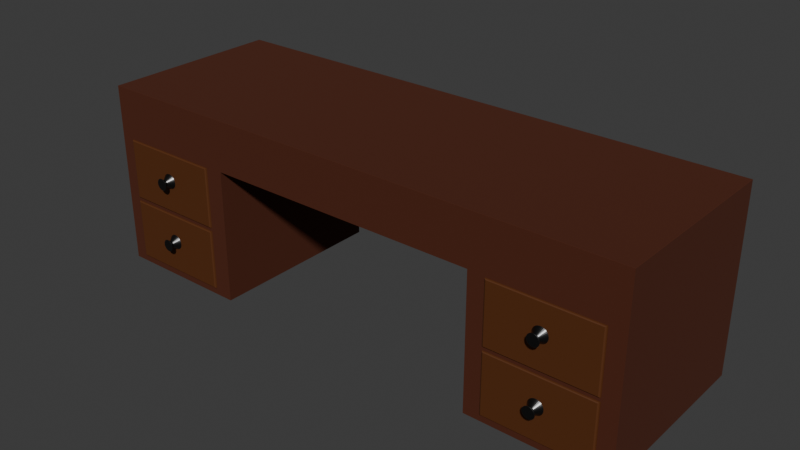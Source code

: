 # Source: Office_Desk.blend  (saved by Blender 4.4.32; exported with 4.5.12 LTS)
import bpy
from mathutils import Matrix  # noqa: F401  (used for matrix-valued properties, if any)

bpy.ops.wm.read_factory_settings(use_empty=True)
scene = bpy.context.scene
scene.name = 'Scene'

# ---- collections
col_collection = bpy.data.collections.new('Collection'); scene.collection.children.link(col_collection)

# ---- materials (node trees are filled in below, after node groups)
mat_desk = bpy.data.materials.new('Desk')
mat_drawer = bpy.data.materials.new('Drawer')
mat_knob = bpy.data.materials.new('Knob')

# ---- material node trees
mat_desk.use_nodes = True; mat_desk.node_tree.nodes.clear()
_N = mat_desk.node_tree.nodes; _L = mat_desk.node_tree.links
n0 = _N.new('ShaderNodeBsdfPrincipled'); n0.name = 'Principled BSDF'; n0.location = (10, 300)
n0.inputs[0].default_value = (0.07513, 0.01241, 0.0004104, 1.0)
n0.inputs[1].default_value = 0.02362
n0.inputs[2].default_value = 0.8543
n1 = _N.new('ShaderNodeOutputMaterial'); n1.name = 'Material Output'; n1.location = (300, 300)
_L.new(n0.outputs[0], n1.inputs[0])
n1.is_active_output = True
mat_drawer.use_nodes = True; mat_drawer.node_tree.nodes.clear()
_N = mat_drawer.node_tree.nodes; _L = mat_drawer.node_tree.links
n0 = _N.new('ShaderNodeBsdfPrincipled'); n0.name = 'Principled BSDF'; n0.location = (10, 300)
n0.inputs[0].default_value = (0.09203, 0.02268, 0.0, 1.0)
n0.inputs[2].default_value = 0.7126
n1 = _N.new('ShaderNodeOutputMaterial'); n1.name = 'Material Output'; n1.location = (300, 300)
_L.new(n0.outputs[0], n1.inputs[0])
n1.is_active_output = True
mat_knob.use_nodes = True; mat_knob.node_tree.nodes.clear()
_N = mat_knob.node_tree.nodes; _L = mat_knob.node_tree.links
n0 = _N.new('ShaderNodeBsdfPrincipled'); n0.name = 'Principled BSDF'; n0.location = (10, 300)
n0.inputs[0].default_value = (0.08849, 0.08849, 0.08849, 1.0)
n0.inputs[1].default_value = 1.0
n0.inputs[2].default_value = 0.311
n1 = _N.new('ShaderNodeOutputMaterial'); n1.name = 'Material Output'; n1.location = (300, 300)
_L.new(n0.outputs[0], n1.inputs[0])
n1.is_active_output = True

# ---- world
world_world = bpy.data.worlds.new('World'); scene.world = world_world
world_world.use_nodes = True; world_world.node_tree.nodes.clear()
_N = world_world.node_tree.nodes; _L = world_world.node_tree.links
n0 = _N.new('ShaderNodeOutputWorld'); n0.name = 'World Output'; n0.location = (300, 300)
n1 = _N.new('ShaderNodeBackground'); n1.name = 'Background'; n1.location = (10, 300)
n1.inputs[0].default_value = (0.05088, 0.05088, 0.05088, 1.0)
_L.new(n1.outputs[0], n0.inputs[0])
n0.is_active_output = True
world_world.color = (0.05088, 0.05088, 0.05088)
world_world.sun_shadow_jitter_overblur = 0.0

# ---- meshes
me_cube_001 = bpy.data.meshes.new('Cube.001')
me_cube_001.from_pydata([(-1.0, -1.0, -1.0), (-1.0, 1.0, -1.0), (0.5601, 0.5397, -0.2209), (0.5601, 0.5397, -0.9252), (0.5601, 0.5397, 0.4417), (0.5601, 0.5397, -0.2626), (-0.9489, 0.5397, -0.9252), (-0.9489, 0.5397, -0.2209), (0.9425, 0.5397, -0.2209), (0.9425, 0.5397, 0.4417), (-0.9489, 0.5397, -0.2626), (0.9425, 0.5397, -0.9252), (-0.9489, 0.5397, 0.4417), (0.9425, 0.5397, -0.2626), (-0.5664, 0.5397, -0.9252), (1.0, -1.0, -1.0), (-0.5664, 0.5397, -0.2626), (1.0, 1.0, -1.0), (-0.5664, 0.5397, -0.2209), (-0.5664, 0.5397, 0.4417), (-1.0, 0.0, -1.0), (0.0, 1.0, 0.4552), (1.0, 0.0, -1.0), (0.0, -1.0, 0.4552), (0.0, 0.0, 0.4552), (-1.0, -0.5, -1.0), (-0.5, 1.0, 0.4552), (1.0, 0.5, -1.0), (0.5, -1.0, 0.4552), (-1.0, 0.5, -1.0), (0.5, 1.0, 0.4552), (1.0, -0.5, -1.0), (-0.5, -1.0, 0.4552), (0.0, -0.5, 0.4552), (0.0, 0.5, 0.4552), (-0.5, 0.0, 0.4552), (0.5, 0.0, 0.4552), (0.5, 0.5, 0.4552), (-0.5, 0.5, 0.4552), (-0.5, -0.5, 0.4552), (0.5, -0.5, 0.4552), (-0.5, 1.0, -1.0), (0.5, -1.0, -1.0), (0.5, 1.0, -1.0), (-0.5, -1.0, -1.0), (-0.5, 0.0, -1.0), (0.5, 0.0, -1.0), (0.5, 0.5, -1.0), (-0.5, 0.5, -1.0), (-0.5, -0.5, -1.0), (0.5, -0.5, -1.0), (-0.5, 1.0, -1.0), (-0.5, -1.0, -1.0), (-0.5, 0.0, -1.0), (-0.5, 0.5, -1.0), (-0.5, -0.5, -1.0), (0.5, -1.0, -1.0), (0.5, 1.0, -1.0), (0.5, 0.0, -1.0), (0.5, 0.5, -1.0), (0.5, -0.5, -1.0), (-0.5664, -1.0, -0.2209), (-0.9489, -1.0, -0.2209), (-0.9489, -1.0, 0.4417), (-0.5664, -1.0, 0.4417), (-0.5664, -1.0, -0.2626), (-0.9489, -1.0, -0.9252), (-0.9489, -1.0, -0.2626), (-0.5664, -1.0, -0.9252), (0.5601, -1.0, -0.9252), (0.9425, -1.0, -0.9252), (0.9425, -1.0, -0.2626), (0.5601, -1.0, -0.2626), (0.9425, -1.0, -0.2209), (0.9425, -1.0, 0.4417), (0.5601, -1.0, -0.2209), (0.5601, -1.0, 0.4417), (-0.9985, -0.9985, 1.0), (-1.0, -1.0, 0.9985), (-0.9993, -0.9993, 0.9998), (-0.9998, -0.9998, 0.9993), (-0.9985, 0.9985, 1.0), (-1.0, 1.0, 0.9985), (-0.9993, 0.9993, 0.9998), (-0.9998, 0.9998, 0.9993), (0.9985, -0.9985, 1.0), (1.0, -1.0, 0.9985), (0.9993, -0.9993, 0.9998), (0.9998, -0.9998, 0.9993), (0.9985, 0.9985, 1.0), (1.0, 1.0, 0.9985), (0.9993, 0.9993, 0.9998), (0.9998, 0.9998, 0.9993)], [], [(89, 81, 77, 85), (63, 64, 32, 23, 28, 42, 69, 72, 75, 76, 74, 73, 71, 70, 15, 86, 78), (39, 33, 23, 32), (38, 34, 24, 35), (34, 37, 36, 24), (21, 30, 37, 34), (26, 21, 34, 38), (35, 24, 33, 39), (33, 40, 28, 23), (24, 36, 40, 33), (52, 55, 25, 0), (55, 53, 20, 25), (53, 54, 29, 20), (54, 51, 1, 29), (57, 59, 27, 17), (59, 58, 22, 27), (58, 60, 31, 22), (60, 56, 15, 31), (44, 49, 39, 32), (49, 45, 35, 39), (45, 48, 38, 35), (48, 41, 26, 38), (52, 49, 44), (52, 45, 49), (55, 45, 52), (55, 41, 48), (55, 48, 45), (43, 47, 37, 30), (47, 46, 36, 37), (46, 50, 40, 36), (50, 42, 28, 40), (27, 17, 90, 86, 15, 31, 22), (25, 0, 78, 82, 1, 29, 20), (65, 61, 62, 67), (69, 42, 15, 70), (72, 71, 73, 75), (26, 41, 1, 82, 90, 17, 43, 30, 21), (7, 12, 63, 62), (7, 18, 19, 12), (19, 18, 61, 64), (61, 18, 7, 62), (63, 12, 19, 64), (6, 10, 67, 66), (6, 14, 16, 10), (16, 14, 68, 65), (68, 14, 6, 66), (67, 10, 16, 65), (3, 5, 72, 69), (3, 11, 13, 5), (13, 11, 70, 71), (70, 11, 3, 69), (72, 5, 13, 71), (2, 4, 76, 75), (2, 8, 9, 4), (9, 8, 73, 74), (73, 8, 2, 75), (76, 4, 9, 74), (77, 81, 83, 79), (79, 83, 84, 80), (80, 84, 82, 78), (86, 90, 92, 88), (88, 92, 91, 87), (87, 91, 89, 85), (81, 89, 91, 83), (83, 91, 92, 84), (84, 92, 90, 82), (78, 86, 88, 80), (80, 88, 87, 79), (79, 87, 85, 77), (62, 63, 78, 0, 44, 32, 64, 61, 65, 68, 66, 67)])
_uv = me_cube_001.uv_layers.new(name='UVMap')
_uv.uv.foreach_set('vector', [0.6252, 0.5002, 0.8748, 0.5002, 0.8748, 0.7498, 0.6252, 0.7498, 0.6458, 0.7423, 0.337, 0.7279, 0.1875, 0.75, 0.25, 0.75, 0.3125, 0.75, 0.0, 0.0, 0.06238, 0.1163, 0.2041, 0.418, 0.2122, 0.4323, 0.3829, 0.7205, 0.5423, 0.7394, 0.4462, 0.7133, 0.4395, 0.7068, 0.346, 0.6734, 0.375, 0.75, 0.6248, 0.75, 0.8744, 0.75, 0.1875, 0.6875, 0.25, 0.6875, 0.25, 0.75, 0.1875, 0.75, 0.1875, 0.5625, 0.25, 0.5625, 0.25, 0.625, 0.1875, 0.625, 0.25, 0.5625, 0.3125, 0.5625, 0.3125, 0.625, 0.25, 0.625, 0.25, 0.5, 0.3125, 0.5, 0.3125, 0.5625, 0.25, 0.5625, 0.1875, 0.5, 0.25, 0.5, 0.25, 0.5625, 0.1875, 0.5625, 0.1875, 0.625, 0.25, 0.625, 0.25, 0.6875, 0.1875, 0.6875, 0.25, 0.6875, 0.3125, 0.6875, 0.3125, 0.75, 0.25, 0.75, 0.25, 0.625, 0.3125, 0.625, 0.3125, 0.6875, 0.25, 0.6875, 0.0, 0.0, 0.0, 0.0, 0.125, 0.6875, 0.125, 0.75, 0.0, 0.0, 0.0, 0.0, 0.125, 0.625, 0.125, 0.6875, 0.0, 0.0, 0.0, 0.0, 0.125, 0.5625, 0.125, 0.625, 0.0, 0.0, 0.0, 0.0, 0.125, 0.5, 0.125, 0.5625, 0.0, 0.0, 0.0, 0.0, 0.375, 0.5625, 0.375, 0.5, 0.0, 0.0, 0.0, 0.0, 0.375, 0.625, 0.375, 0.5625, 0.0, 0.0, 0.0, 0.0, 0.375, 0.6875, 0.375, 0.625, 0.0, 0.0, 0.0, 0.0, 0.375, 0.75, 0.375, 0.6875, 0.0, 0.0, 0.0, 0.0, 0.1875, 0.6875, 0.1875, 0.75, 0.0, 0.0, 0.0, 0.0, 0.1875, 0.625, 0.1875, 0.6875, 0.0, 0.0, 0.0, 0.0, 0.1875, 0.5625, 0.1875, 0.625, 0.0, 0.0, 0.0, 0.0, 0.1875, 0.5, 0.1875, 0.5625, 0.0, 0.0, 0.0, 0.0, 0.0, 0.0, 0.0, 0.0, 0.0, 0.0, 0.0, 0.0, 0.0, 0.0, 0.0, 0.0, 0.0, 0.0, 0.0, 0.0, 0.0, 0.0, 0.0, 0.0, 0.0, 0.0, 0.0, 0.0, 0.0, 0.0, 0.0, 0.0, 0.0, 0.0, 0.3125, 0.5625, 0.3125, 0.5, 0.0, 0.0, 0.0, 0.0, 0.3125, 0.625, 0.3125, 0.5625, 0.0, 0.0, 0.0, 0.0, 0.3125, 0.6875, 0.3125, 0.625, 0.0, 0.0, 0.0, 0.0, 0.3125, 0.75, 0.3125, 0.6875, 0.375, 0.5625, 0.375, 0.5, 0.6248, 0.5, 0.6248, 0.75, 0.375, 0.75, 0.375, 0.6875, 0.375, 0.625, 0.375, 0.0625, 0.375, 0.0, 0.6248, 0.0, 0.6248, 0.25, 0.375, 0.25, 0.375, 0.1875, 0.375, 0.125, 0.14, 0.4338, 0.1595, 0.4479, 0.3965, 0.718, 0.3754, 0.7096, 0.06238, 0.1163, 0.0, 0.0, 0.375, 0.75, 0.346, 0.6734, 0.2041, 0.418, 0.4395, 0.7068, 0.4462, 0.7133, 0.2122, 0.4323, 0.1875, 0.5, 0.0, 0.0, 0.125, 0.5, 0.8744, 0.5, 0.6248, 0.5, 0.375, 0.5, 2.503e-06, 3.338e-06, 0.3125, 0.5, 0.25, 0.5, 0.375, 0.25, 0.625, 0.25, 0.625, 0.003074, 0.375, 0.003074, 0.375, 0.25, 0.375, 0.5, 0.625, 0.5, 0.625, 0.25, 0.625, 0.5, 0.375, 0.5, 0.375, 0.7469, 0.625, 0.7469, 0.375, 0.7469, 0.375, 0.5, 0.125, 0.5, 0.125, 0.7469, 0.875, 0.7469, 0.875, 0.5, 0.625, 0.5, 0.625, 0.7469, 0.375, 0.25, 0.625, 0.25, 0.625, 0.003074, 0.375, 0.003074, 0.375, 0.25, 0.375, 0.5, 0.625, 0.5, 0.625, 0.25, 0.625, 0.5, 0.375, 0.5, 0.375, 0.7469, 0.625, 0.7469, 0.375, 0.7469, 0.375, 0.5, 0.125, 0.5, 0.125, 0.7469, 0.875, 0.7469, 0.875, 0.5, 0.625, 0.5, 0.625, 0.7469, 0.375, 0.25, 0.625, 0.25, 0.625, 0.003074, 0.375, 0.003074, 0.375, 0.25, 0.375, 0.5, 0.625, 0.5, 0.625, 0.25, 0.625, 0.5, 0.375, 0.5, 0.375, 0.7469, 0.625, 0.7469, 0.375, 0.7469, 0.375, 0.5, 0.125, 0.5, 0.125, 0.7469, 0.875, 0.7469, 0.875, 0.5, 0.625, 0.5, 0.625, 0.7469, 0.375, 0.25, 0.625, 0.25, 0.625, 0.003074, 0.375, 0.003074, 0.375, 0.25, 0.375, 0.5, 0.625, 0.5, 0.625, 0.25, 0.625, 0.5, 0.375, 0.5, 0.375, 0.7469, 0.625, 0.7469, 0.375, 0.7469, 0.375, 0.5, 0.125, 0.5, 0.125, 0.7469, 0.875, 0.7469, 0.875, 0.5, 0.625, 0.5, 0.625, 0.7469, 0.8748, 0.7498, 0.8748, 0.5002, 0.875, 0.5001, 0.875, 0.7499, 0.625, 9.356e-05, 0.625, 0.2499, 0.6249, 0.25, 0.6249, 2.506e-05, 0.6249, 2.506e-05, 0.6249, 0.25, 0.6248, 0.25, 0.6248, 0.0, 0.6248, 0.75, 0.6248, 0.5, 0.6249, 0.5, 0.6249, 0.75, 0.6249, 0.75, 0.6249, 0.5, 0.6251, 0.5001, 0.6251, 0.7499, 0.6251, 0.7499, 0.6251, 0.5001, 0.6252, 0.5002, 0.6252, 0.7498, 0.8748, 0.5002, 0.6252, 0.5002, 0.6251, 0.5001, 0.8749, 0.5001, 0.8749, 0.5001, 0.6251, 0.5001, 0.6249, 0.5, 0.8747, 0.5, 0.8747, 0.5, 0.6249, 0.5, 0.6248, 0.5, 0.8744, 0.5, 0.8744, 0.75, 0.6248, 0.75, 0.6249, 0.75, 0.8747, 0.75, 0.8747, 0.75, 0.6249, 0.75, 0.6251, 0.7499, 0.8749, 0.7499, 0.8749, 0.7499, 0.6251, 0.7499, 0.6252, 0.7498, 0.8748, 0.7498, 0.3965, 0.718, 0.6458, 0.7423, 0.8744, 0.75, 0.125, 0.75, 8.33e-06, 4.998e-05, 0.1875, 0.75, 0.337, 0.7279, 0.1595, 0.4479, 0.14, 0.4338, 0.03104, 0.1284, 0.1363, 0.6816, 0.3754, 0.7096])
me_cube_001.materials.append(mat_desk)
me_cube_001.update()
me_cube_003 = bpy.data.meshes.new('Cube.003')
me_cube_003.from_pydata([(-0.03248, -1.135, -0.1233), (-0.8991, -0.8991, 1.0), (-1.0, 1.0, -1.0), (-0.8991, 0.8991, 1.0), (-0.01352, -0.9926, 0.3248), (0.8991, -0.8991, 1.0), (1.0, 1.0, -1.0), (0.8991, 0.8991, 1.0), (-0.01352, -1.027, 0.06045), (-1.0, 1.0, 1.0), (1.0, 1.0, 1.0), (-0.01352, -1.135, -0.1266), (-0.8991, -0.8991, -0.5212), (-0.8991, 0.8991, -0.5212), (0.8991, 0.8991, -0.5212), (0.8991, -0.8991, -0.5212), (-0.9683, -1.0, -0.9683), (-1.0, -0.9683, -1.0), (-0.9907, -0.9907, -0.9907), (0.9683, -1.0, -0.9683), (1.0, -0.9683, -1.0), (0.9907, -0.9907, -0.9907), (-0.9683, -1.0, 0.9683), (-1.0, -0.9683, 1.0), (-0.9907, -0.9907, 0.9907), (0.9683, -1.0, 0.9683), (1.0, -0.9683, 1.0), (0.9907, -0.9907, 0.9907), (0.01627, -0.9926, 0.3197), (-0.05126, -1.135, -0.1135), (0.0449, -0.9926, 0.3047), (-0.0692, -1.135, -0.09688), (0.0713, -0.9926, 0.2802), (-0.08535, -1.135, -0.07393), (0.09443, -0.9926, 0.2474), (-0.09884, -1.135, -0.04547), (0.1134, -0.9926, 0.2073), (-0.109, -1.135, -0.01266), (0.1275, -0.9926, 0.1616), (-0.1152, -1.135, 0.02313), (0.1362, -0.9926, 0.112), (-0.1174, -1.135, 0.06045), (0.1391, -0.9926, 0.06045), (-0.1152, -1.135, 0.09777), (0.1362, -0.9926, 0.00888), (-0.109, -1.135, 0.1336), (0.1275, -0.9926, -0.04071), (-0.09884, -1.135, 0.1664), (0.1134, -0.9926, -0.08641), (-0.08535, -1.135, 0.1948), (0.09443, -0.9926, -0.1265), (-0.0692, -1.135, 0.2178), (0.0713, -0.9926, -0.1593), (-0.05126, -1.135, 0.2344), (0.0449, -0.9926, -0.1838), (-0.03248, -1.135, 0.2443), (0.01627, -0.9926, -0.1988), (-0.01352, -1.135, 0.2475), (-0.01352, -0.9926, -0.2039), (0.005443, -1.135, 0.2443), (-0.0433, -0.9926, -0.1988), (0.02422, -1.135, 0.2344), (-0.07194, -0.9926, -0.1838), (0.04216, -1.135, 0.2178), (-0.09834, -0.9926, -0.1593), (0.05831, -1.135, 0.1948), (-0.1215, -0.9926, -0.1265), (0.0718, -1.135, 0.1664), (-0.1405, -0.9926, -0.08641), (0.08193, -1.135, 0.1336), (-0.1546, -0.9926, -0.04071), (0.0882, -1.135, 0.09777), (-0.1633, -0.9926, 0.00888), (0.09032, -1.135, 0.06045), (-0.1662, -0.9926, 0.06045), (0.0882, -1.135, 0.02313), (-0.1633, -0.9926, 0.112), (0.08193, -1.135, -0.01266), (-0.1546, -0.9926, 0.1616), (0.0718, -1.135, -0.04547), (-0.1405, -0.9926, 0.2073), (0.05831, -1.135, -0.07393), (-0.1215, -0.9926, 0.2474), (0.04216, -1.135, -0.09688), (-0.09834, -0.9926, 0.2802), (0.02422, -1.135, -0.1135), (-0.07194, -0.9926, 0.3047), (0.005443, -1.135, -0.1233), (-0.0433, -0.9926, 0.3197), (-0.01352, -1.132, 0.06045), (0.03007, -1.131, 0.2427), (0.008702, -1.131, 0.2539), (-0.03574, -1.131, -0.133), (-0.01352, -1.131, -0.1368), (-0.01352, -1.131, 0.2577), (-0.05711, -1.131, -0.1218), (0.04976, -1.131, 0.2244), (-0.0768, -1.131, -0.1035), (0.06702, -1.131, 0.1999), (-0.09406, -1.131, -0.07901), (0.08119, -1.131, 0.17), (-0.1082, -1.131, -0.04912), (0.09171, -1.131, 0.1359), (-0.1188, -1.131, -0.01502), (0.09819, -1.131, 0.09893), (-0.1252, -1.131, 0.02198), (0.1004, -1.131, 0.06045), (-0.1274, -1.131, 0.06045), (0.09819, -1.131, 0.02198), (-0.1252, -1.131, 0.09893), (0.09171, -1.131, -0.01502), (-0.1188, -1.131, 0.1359), (0.08119, -1.131, -0.04912), (-0.1082, -1.131, 0.17), (0.06702, -1.131, -0.07901), (-0.09406, -1.131, 0.1999), (0.04976, -1.131, -0.1035), (-0.0768, -1.131, 0.2244), (0.03007, -1.131, -0.1218), (-0.05711, -1.131, 0.2427), (0.008702, -1.131, -0.133), (-0.03574, -1.131, 0.2539)], [], [(19, 25, 22, 16), (2, 9, 10, 6), (1, 3, 9, 23), (6, 10, 26, 20), (17, 23, 9, 2), (1, 5, 15, 12), (5, 1, 23, 26), (3, 7, 10, 9), (11, 87, 85, 83, 81, 79, 77, 75, 73, 71, 69, 67, 65, 63, 61, 59, 57, 55, 53, 51, 49, 47, 45, 43, 41, 39, 37, 35, 33, 31, 29, 0), (7, 5, 26, 10), (14, 13, 12, 15), (7, 3, 13, 14), (5, 7, 14, 15), (3, 1, 12, 13), (16, 22, 24, 18), (18, 24, 23, 17), (25, 19, 21, 27), (27, 21, 20, 26), (17, 20, 21, 18), (18, 21, 19, 16), (26, 23, 24, 27), (27, 24, 22, 25), (2, 6, 20, 17), (4, 89, 28), (95, 8, 92), (28, 89, 30), (99, 8, 97), (30, 89, 32), (101, 8, 99), (32, 89, 34), (103, 8, 101), (34, 89, 36), (105, 8, 103), (36, 89, 38), (107, 8, 105), (38, 89, 40), (109, 8, 107), (40, 89, 42), (111, 8, 109), (42, 89, 44), (113, 8, 111), (44, 89, 46), (115, 8, 113), (46, 89, 48), (117, 8, 115), (48, 89, 50), (119, 8, 117), (50, 89, 52), (121, 8, 119), (52, 89, 54), (94, 8, 121), (54, 89, 56), (91, 8, 94), (56, 89, 58), (90, 8, 91), (58, 89, 60), (96, 8, 90), (60, 89, 62), (98, 8, 96), (62, 89, 64), (100, 8, 98), (64, 89, 66), (102, 8, 100), (66, 89, 68), (104, 8, 102), (68, 89, 70), (106, 8, 104), (70, 89, 72), (108, 8, 106), (72, 89, 74), (110, 8, 108), (74, 89, 76), (112, 8, 110), (76, 89, 78), (114, 8, 112), (78, 89, 80), (116, 8, 114), (80, 89, 82), (118, 8, 116), (82, 89, 84), (120, 8, 118), (92, 8, 93), (84, 89, 86), (93, 8, 120), (4, 28, 30, 32, 34, 36, 38, 40, 42, 44, 46, 48, 50, 52, 54, 56, 58, 60, 62, 64, 66, 68, 70, 72, 74, 76, 78, 80, 82, 84, 86, 88), (86, 89, 88), (97, 8, 95), (88, 89, 4), (59, 61, 90, 91), (11, 0, 92, 93), (57, 59, 91, 94), (0, 29, 95, 92), (61, 63, 96, 90), (29, 31, 97, 95), (63, 65, 98, 96), (31, 33, 99, 97), (65, 67, 100, 98), (33, 35, 101, 99), (67, 69, 102, 100), (35, 37, 103, 101), (69, 71, 104, 102), (37, 39, 105, 103), (71, 73, 106, 104), (39, 41, 107, 105), (73, 75, 108, 106), (41, 43, 109, 107), (75, 77, 110, 108), (43, 45, 111, 109), (77, 79, 112, 110), (45, 47, 113, 111), (79, 81, 114, 112), (47, 49, 115, 113), (81, 83, 116, 114), (49, 51, 117, 115), (83, 85, 118, 116), (51, 53, 119, 117), (87, 11, 93, 120), (53, 55, 121, 119), (85, 87, 120, 118), (55, 57, 94, 121)])
me_cube_003.polygons.foreach_set('material_index', [0, 0, 0, 0, 0, 0, 0, 0, 1, 0, 0, 0, 0, 0, 0, 0, 0, 0, 0, 0, 0, 0, 0, 1, 1, 1, 1, 1, 1, 1, 1, 1, 1, 1, 1, 1, 1, 1, 1, 1, 1, 1, 1, 1, 1, 1, 1, 1, 1, 1, 1, 1, 1, 1, 1, 1, 1, 1, 1, 1, 1, 1, 1, 1, 1, 1, 1, 1, 1, 1, 1, 1, 1, 1, 1, 1, 1, 1, 1, 1, 1, 1, 1, 1, 1, 1, 1, 1, 1, 1, 1, 1, 1, 1, 1, 1, 1, 1, 1, 1, 1, 1, 1, 1, 1, 1, 1, 1, 1, 1, 1, 1, 1, 1, 1, 1, 1, 1, 1, 1])
_uv = me_cube_003.uv_layers.new(name='UVMap')
_uv.uv.foreach_set('vector', [0.379, 0.754, 0.621, 0.754, 0.621, 0.996, 0.379, 0.996, 0.375, 0.25, 0.625, 0.25, 0.625, 0.5, 0.375, 0.5, 0.8624, 0.7374, 0.8624, 0.5126, 0.875, 0.5, 0.875, 0.746, 0.375, 0.5, 0.625, 0.5, 0.625, 0.746, 0.375, 0.746, 0.375, 0.003963, 0.625, 0.003963, 0.625, 0.25, 0.375, 0.25, 0.8624, 0.7374, 0.6376, 0.7374, 0.6376, 0.7374, 0.8624, 0.7374, 0.6376, 0.7374, 0.8624, 0.7374, 0.875, 0.746, 0.625, 0.746, 0.8624, 0.5126, 0.6376, 0.5126, 0.625, 0.5, 0.875, 0.5, 0.75, 0.4776, 0.79, 0.4737, 0.8295, 0.4617, 0.8673, 0.4415, 0.9014, 0.4135, 0.9298, 0.3789, 0.9511, 0.339, 0.9643, 0.2954, 0.9688, 0.25, 0.9643, 0.2046, 0.9511, 0.161, 0.9298, 0.1211, 0.9014, 0.08647, 0.8673, 0.05854, 0.8295, 0.03834, 0.79, 0.02633, 0.75, 0.0224, 0.71, 0.02633, 0.6705, 0.03834, 0.6327, 0.05854, 0.5986, 0.08647, 0.5702, 0.1211, 0.5489, 0.161, 0.5357, 0.2046, 0.5312, 0.25, 0.5357, 0.2954, 0.5489, 0.339, 0.5702, 0.3789, 0.5986, 0.4135, 0.6327, 0.4415, 0.6705, 0.4617, 0.71, 0.4737, 0.6376, 0.5126, 0.6376, 0.7374, 0.625, 0.746, 0.625, 0.5, 0.6376, 0.5126, 0.8624, 0.5126, 0.8624, 0.7374, 0.6376, 0.7374, 0.6376, 0.5126, 0.8624, 0.5126, 0.8624, 0.5126, 0.6376, 0.5126, 0.6376, 0.7374, 0.6376, 0.5126, 0.6376, 0.5126, 0.6376, 0.7374, 0.8624, 0.5126, 0.8624, 0.7374, 0.8624, 0.7374, 0.8624, 0.5126, 0.379, 0.996, 0.621, 0.996, 0.6238, 1.0, 0.3762, 1.0, 0.3762, 0.0, 0.6238, 0.0, 0.625, 0.003963, 0.375, 0.003963, 0.621, 0.754, 0.379, 0.754, 0.3762, 0.75, 0.6238, 0.75, 0.6238, 0.75, 0.3762, 0.75, 0.375, 0.746, 0.625, 0.746, 0.125, 0.746, 0.375, 0.746, 0.3738, 0.75, 0.1262, 0.75, 0.375, 0.9988, 0.375, 0.7512, 0.379, 0.754, 0.379, 0.996, 0.625, 0.746, 0.875, 0.746, 0.8738, 0.75, 0.6262, 0.75, 0.625, 0.7512, 0.625, 0.9988, 0.621, 0.996, 0.621, 0.754, 0.125, 0.5, 0.375, 0.5, 0.375, 0.746, 0.125, 0.746, 0.25, 0.49, 0.25, 0.25, 0.2968, 0.4854, 0.1582, 0.4717, 0.25, 0.25, 0.2032, 0.4854, 0.2968, 0.4854, 0.25, 0.25, 0.3418, 0.4717, 0.08029, 0.4197, 0.25, 0.25, 0.1167, 0.4496, 0.3418, 0.4717, 0.25, 0.25, 0.3833, 0.4496, 0.05045, 0.3833, 0.25, 0.25, 0.08029, 0.4197, 0.3833, 0.4496, 0.25, 0.25, 0.4197, 0.4197, 0.02827, 0.3418, 0.25, 0.25, 0.05045, 0.3833, 0.4197, 0.4197, 0.25, 0.25, 0.4496, 0.3833, 0.01461, 0.2968, 0.25, 0.25, 0.02827, 0.3418, 0.4496, 0.3833, 0.25, 0.25, 0.4717, 0.3418, 0.01, 0.25, 0.25, 0.25, 0.01461, 0.2968, 0.4717, 0.3418, 0.25, 0.25, 0.4854, 0.2968, 0.01461, 0.2032, 0.25, 0.25, 0.01, 0.25, 0.4854, 0.2968, 0.25, 0.25, 0.49, 0.25, 0.02827, 0.1582, 0.25, 0.25, 0.01461, 0.2032, 0.49, 0.25, 0.25, 0.25, 0.4854, 0.2032, 0.05045, 0.1167, 0.25, 0.25, 0.02827, 0.1582, 0.4854, 0.2032, 0.25, 0.25, 0.4717, 0.1582, 0.08029, 0.08029, 0.25, 0.25, 0.05045, 0.1167, 0.4717, 0.1582, 0.25, 0.25, 0.4496, 0.1167, 0.1167, 0.05045, 0.25, 0.25, 0.08029, 0.08029, 0.4496, 0.1167, 0.25, 0.25, 0.4197, 0.08029, 0.1582, 0.02827, 0.25, 0.25, 0.1167, 0.05045, 0.4197, 0.08029, 0.25, 0.25, 0.3833, 0.05045, 0.2032, 0.01461, 0.25, 0.25, 0.1582, 0.02827, 0.3833, 0.05045, 0.25, 0.25, 0.3418, 0.02827, 0.25, 0.01, 0.25, 0.25, 0.2032, 0.01461, 0.3418, 0.02827, 0.25, 0.25, 0.2968, 0.01461, 0.2968, 0.01461, 0.25, 0.25, 0.25, 0.01, 0.2968, 0.01461, 0.25, 0.25, 0.25, 0.01, 0.3418, 0.02827, 0.25, 0.25, 0.2968, 0.01461, 0.25, 0.01, 0.25, 0.25, 0.2032, 0.01461, 0.3833, 0.05045, 0.25, 0.25, 0.3418, 0.02827, 0.2032, 0.01461, 0.25, 0.25, 0.1582, 0.02827, 0.4197, 0.08029, 0.25, 0.25, 0.3833, 0.05045, 0.1582, 0.02827, 0.25, 0.25, 0.1167, 0.05045, 0.4496, 0.1167, 0.25, 0.25, 0.4197, 0.08029, 0.1167, 0.05045, 0.25, 0.25, 0.08029, 0.08029, 0.4717, 0.1582, 0.25, 0.25, 0.4496, 0.1167, 0.08029, 0.08029, 0.25, 0.25, 0.05045, 0.1167, 0.4854, 0.2032, 0.25, 0.25, 0.4717, 0.1582, 0.05045, 0.1167, 0.25, 0.25, 0.02827, 0.1582, 0.49, 0.25, 0.25, 0.25, 0.4854, 0.2032, 0.02827, 0.1582, 0.25, 0.25, 0.01461, 0.2032, 0.4854, 0.2968, 0.25, 0.25, 0.49, 0.25, 0.01461, 0.2032, 0.25, 0.25, 0.01, 0.25, 0.4717, 0.3418, 0.25, 0.25, 0.4854, 0.2968, 0.01, 0.25, 0.25, 0.25, 0.01461, 0.2968, 0.4496, 0.3833, 0.25, 0.25, 0.4717, 0.3418, 0.01461, 0.2968, 0.25, 0.25, 0.02827, 0.3418, 0.4197, 0.4197, 0.25, 0.25, 0.4496, 0.3833, 0.02827, 0.3418, 0.25, 0.25, 0.05045, 0.3833, 0.3833, 0.4496, 0.25, 0.25, 0.4197, 0.4197, 0.05045, 0.3833, 0.25, 0.25, 0.08029, 0.4197, 0.3418, 0.4717, 0.25, 0.25, 0.3833, 0.4496, 0.08029, 0.4197, 0.25, 0.25, 0.1167, 0.4496, 0.2968, 0.4854, 0.25, 0.25, 0.3418, 0.4717, 0.2032, 0.4854, 0.25, 0.25, 0.25, 0.49, 0.1167, 0.4496, 0.25, 0.25, 0.1582, 0.4717, 0.25, 0.49, 0.25, 0.25, 0.2968, 0.4854, 0.75, 0.49, 0.7968, 0.4854, 0.8418, 0.4717, 0.8833, 0.4496, 0.9197, 0.4197, 0.9496, 0.3833, 0.9717, 0.3418, 0.9854, 0.2968, 0.99, 0.25, 0.9854, 0.2032, 0.9717, 0.1582, 0.9496, 0.1167, 0.9197, 0.08029, 0.8833, 0.05045, 0.8418, 0.02827, 0.7968, 0.01461, 0.75, 0.01, 0.7032, 0.01461, 0.6582, 0.02827, 0.6167, 0.05045, 0.5803, 0.08029, 0.5504, 0.1167, 0.5283, 0.1582, 0.5146, 0.2032, 0.51, 0.25, 0.5146, 0.2968, 0.5283, 0.3418, 0.5504, 0.3833, 0.5803, 0.4197, 0.6167, 0.4496, 0.6582, 0.4717, 0.7032, 0.4854, 0.1582, 0.4717, 0.25, 0.25, 0.2032, 0.4854, 0.1167, 0.4496, 0.25, 0.25, 0.1582, 0.4717, 0.2032, 0.4854, 0.25, 0.25, 0.25, 0.49, 0.79, 0.02633, 0.8295, 0.03834, 0.8418, 0.02827, 0.7968, 0.01461, 0.75, 0.4776, 0.71, 0.4737, 0.7032, 0.4854, 0.75, 0.49, 0.75, 0.0224, 0.79, 0.02633, 0.7968, 0.01461, 0.75, 0.01, 0.71, 0.4737, 0.6705, 0.4617, 0.6582, 0.4717, 0.7032, 0.4854, 0.8295, 0.03834, 0.8673, 0.05854, 0.8833, 0.05045, 0.8418, 0.02827, 0.6705, 0.4617, 0.6327, 0.4415, 0.6167, 0.4496, 0.6582, 0.4717, 0.8673, 0.05854, 0.9014, 0.08647, 0.9197, 0.08029, 0.8833, 0.05045, 0.6327, 0.4415, 0.5986, 0.4135, 0.5803, 0.4197, 0.6167, 0.4496, 0.9014, 0.08647, 0.9298, 0.1211, 0.9496, 0.1167, 0.9197, 0.08029, 0.5986, 0.4135, 0.5702, 0.3789, 0.5504, 0.3833, 0.5803, 0.4197, 0.9298, 0.1211, 0.9511, 0.161, 0.9717, 0.1582, 0.9496, 0.1167, 0.5702, 0.3789, 0.5489, 0.339, 0.5283, 0.3418, 0.5504, 0.3833, 0.9511, 0.161, 0.9643, 0.2046, 0.9854, 0.2032, 0.9717, 0.1582, 0.5489, 0.339, 0.5357, 0.2954, 0.5146, 0.2968, 0.5283, 0.3418, 0.9643, 0.2046, 0.9688, 0.25, 0.99, 0.25, 0.9854, 0.2032, 0.5357, 0.2954, 0.5312, 0.25, 0.51, 0.25, 0.5146, 0.2968, 0.9688, 0.25, 0.9643, 0.2954, 0.9854, 0.2968, 0.99, 0.25, 0.5312, 0.25, 0.5357, 0.2046, 0.5146, 0.2032, 0.51, 0.25, 0.9643, 0.2954, 0.9511, 0.339, 0.9717, 0.3418, 0.9854, 0.2968, 0.5357, 0.2046, 0.5489, 0.161, 0.5283, 0.1582, 0.5146, 0.2032, 0.9511, 0.339, 0.9298, 0.3789, 0.9496, 0.3833, 0.9717, 0.3418, 0.5489, 0.161, 0.5702, 0.1211, 0.5504, 0.1167, 0.5283, 0.1582, 0.9298, 0.3789, 0.9014, 0.4135, 0.9197, 0.4197, 0.9496, 0.3833, 0.5702, 0.1211, 0.5986, 0.08647, 0.5803, 0.08029, 0.5504, 0.1167, 0.9014, 0.4135, 0.8673, 0.4415, 0.8833, 0.4496, 0.9197, 0.4197, 0.5986, 0.08647, 0.6327, 0.05854, 0.6167, 0.05045, 0.5803, 0.08029, 0.8673, 0.4415, 0.8295, 0.4617, 0.8418, 0.4717, 0.8833, 0.4496, 0.6327, 0.05854, 0.6705, 0.03834, 0.6582, 0.02827, 0.6167, 0.05045, 0.79, 0.4737, 0.75, 0.4776, 0.75, 0.49, 0.7968, 0.4854, 0.6705, 0.03834, 0.71, 0.02633, 0.7032, 0.01461, 0.6582, 0.02827, 0.8295, 0.4617, 0.79, 0.4737, 0.7968, 0.4854, 0.8418, 0.4717, 0.71, 0.02633, 0.75, 0.0224, 0.75, 0.01, 0.7032, 0.01461])
me_cube_003.materials.append(mat_drawer)
me_cube_003.materials.append(mat_knob)
me_cube_003.update()
me_cube_005 = bpy.data.meshes.new('Cube.005')
me_cube_005.from_pydata([(-0.03248, -1.135, -0.1233), (-0.8991, -0.8991, 1.0), (-1.0, 1.0, -1.0), (-0.8991, 0.8991, 1.0), (-0.01352, -0.9926, 0.3248), (0.8991, -0.8991, 1.0), (1.0, 1.0, -1.0), (0.8991, 0.8991, 1.0), (-0.01352, -1.027, 0.06045), (-1.0, 1.0, 1.0), (1.0, 1.0, 1.0), (-0.01352, -1.135, -0.1266), (-0.8991, -0.8991, -0.5212), (-0.8991, 0.8991, -0.5212), (0.8991, 0.8991, -0.5212), (0.8991, -0.8991, -0.5212), (-0.9683, -1.0, -0.9683), (-1.0, -0.9683, -1.0), (-0.9907, -0.9907, -0.9907), (0.9683, -1.0, -0.9683), (1.0, -0.9683, -1.0), (0.9907, -0.9907, -0.9907), (-0.9683, -1.0, 0.9683), (-1.0, -0.9683, 1.0), (-0.9907, -0.9907, 0.9907), (0.9683, -1.0, 0.9683), (1.0, -0.9683, 1.0), (0.9907, -0.9907, 0.9907), (0.01627, -0.9926, 0.3197), (-0.05126, -1.135, -0.1135), (0.0449, -0.9926, 0.3047), (-0.0692, -1.135, -0.09688), (0.0713, -0.9926, 0.2802), (-0.08535, -1.135, -0.07393), (0.09443, -0.9926, 0.2474), (-0.09884, -1.135, -0.04547), (0.1134, -0.9926, 0.2073), (-0.109, -1.135, -0.01266), (0.1275, -0.9926, 0.1616), (-0.1152, -1.135, 0.02313), (0.1362, -0.9926, 0.112), (-0.1174, -1.135, 0.06045), (0.1391, -0.9926, 0.06045), (-0.1152, -1.135, 0.09777), (0.1362, -0.9926, 0.00888), (-0.109, -1.135, 0.1336), (0.1275, -0.9926, -0.04071), (-0.09884, -1.135, 0.1664), (0.1134, -0.9926, -0.08641), (-0.08535, -1.135, 0.1948), (0.09443, -0.9926, -0.1265), (-0.0692, -1.135, 0.2178), (0.0713, -0.9926, -0.1593), (-0.05126, -1.135, 0.2344), (0.0449, -0.9926, -0.1838), (-0.03248, -1.135, 0.2443), (0.01627, -0.9926, -0.1988), (-0.01352, -1.135, 0.2475), (-0.01352, -0.9926, -0.2039), (0.005443, -1.135, 0.2443), (-0.0433, -0.9926, -0.1988), (0.02422, -1.135, 0.2344), (-0.07194, -0.9926, -0.1838), (0.04216, -1.135, 0.2178), (-0.09834, -0.9926, -0.1593), (0.05831, -1.135, 0.1948), (-0.1215, -0.9926, -0.1265), (0.0718, -1.135, 0.1664), (-0.1405, -0.9926, -0.08641), (0.08193, -1.135, 0.1336), (-0.1546, -0.9926, -0.04071), (0.0882, -1.135, 0.09777), (-0.1633, -0.9926, 0.00888), (0.09032, -1.135, 0.06045), (-0.1662, -0.9926, 0.06045), (0.0882, -1.135, 0.02313), (-0.1633, -0.9926, 0.112), (0.08193, -1.135, -0.01266), (-0.1546, -0.9926, 0.1616), (0.0718, -1.135, -0.04547), (-0.1405, -0.9926, 0.2073), (0.05831, -1.135, -0.07393), (-0.1215, -0.9926, 0.2474), (0.04216, -1.135, -0.09688), (-0.09834, -0.9926, 0.2802), (0.02422, -1.135, -0.1135), (-0.07194, -0.9926, 0.3047), (0.005443, -1.135, -0.1233), (-0.0433, -0.9926, 0.3197), (-0.01352, -1.132, 0.06045), (0.03007, -1.131, 0.2427), (0.008702, -1.131, 0.2539), (-0.03574, -1.131, -0.133), (-0.01352, -1.131, -0.1368), (-0.01352, -1.131, 0.2577), (-0.05711, -1.131, -0.1218), (0.04976, -1.131, 0.2244), (-0.0768, -1.131, -0.1035), (0.06702, -1.131, 0.1999), (-0.09406, -1.131, -0.07901), (0.08119, -1.131, 0.17), (-0.1082, -1.131, -0.04912), (0.09171, -1.131, 0.1359), (-0.1188, -1.131, -0.01502), (0.09819, -1.131, 0.09893), (-0.1252, -1.131, 0.02198), (0.1004, -1.131, 0.06045), (-0.1274, -1.131, 0.06045), (0.09819, -1.131, 0.02198), (-0.1252, -1.131, 0.09893), (0.09171, -1.131, -0.01502), (-0.1188, -1.131, 0.1359), (0.08119, -1.131, -0.04912), (-0.1082, -1.131, 0.17), (0.06702, -1.131, -0.07901), (-0.09406, -1.131, 0.1999), (0.04976, -1.131, -0.1035), (-0.0768, -1.131, 0.2244), (0.03007, -1.131, -0.1218), (-0.05711, -1.131, 0.2427), (0.008702, -1.131, -0.133), (-0.03574, -1.131, 0.2539)], [], [(19, 25, 22, 16), (2, 9, 10, 6), (1, 3, 9, 23), (6, 10, 26, 20), (17, 23, 9, 2), (1, 5, 15, 12), (5, 1, 23, 26), (3, 7, 10, 9), (11, 87, 85, 83, 81, 79, 77, 75, 73, 71, 69, 67, 65, 63, 61, 59, 57, 55, 53, 51, 49, 47, 45, 43, 41, 39, 37, 35, 33, 31, 29, 0), (7, 5, 26, 10), (14, 13, 12, 15), (7, 3, 13, 14), (5, 7, 14, 15), (3, 1, 12, 13), (16, 22, 24, 18), (18, 24, 23, 17), (25, 19, 21, 27), (27, 21, 20, 26), (17, 20, 21, 18), (18, 21, 19, 16), (26, 23, 24, 27), (27, 24, 22, 25), (2, 6, 20, 17), (4, 89, 28), (95, 8, 92), (28, 89, 30), (99, 8, 97), (30, 89, 32), (101, 8, 99), (32, 89, 34), (103, 8, 101), (34, 89, 36), (105, 8, 103), (36, 89, 38), (107, 8, 105), (38, 89, 40), (109, 8, 107), (40, 89, 42), (111, 8, 109), (42, 89, 44), (113, 8, 111), (44, 89, 46), (115, 8, 113), (46, 89, 48), (117, 8, 115), (48, 89, 50), (119, 8, 117), (50, 89, 52), (121, 8, 119), (52, 89, 54), (94, 8, 121), (54, 89, 56), (91, 8, 94), (56, 89, 58), (90, 8, 91), (58, 89, 60), (96, 8, 90), (60, 89, 62), (98, 8, 96), (62, 89, 64), (100, 8, 98), (64, 89, 66), (102, 8, 100), (66, 89, 68), (104, 8, 102), (68, 89, 70), (106, 8, 104), (70, 89, 72), (108, 8, 106), (72, 89, 74), (110, 8, 108), (74, 89, 76), (112, 8, 110), (76, 89, 78), (114, 8, 112), (78, 89, 80), (116, 8, 114), (80, 89, 82), (118, 8, 116), (82, 89, 84), (120, 8, 118), (92, 8, 93), (84, 89, 86), (93, 8, 120), (4, 28, 30, 32, 34, 36, 38, 40, 42, 44, 46, 48, 50, 52, 54, 56, 58, 60, 62, 64, 66, 68, 70, 72, 74, 76, 78, 80, 82, 84, 86, 88), (86, 89, 88), (97, 8, 95), (88, 89, 4), (59, 61, 90, 91), (11, 0, 92, 93), (57, 59, 91, 94), (0, 29, 95, 92), (61, 63, 96, 90), (29, 31, 97, 95), (63, 65, 98, 96), (31, 33, 99, 97), (65, 67, 100, 98), (33, 35, 101, 99), (67, 69, 102, 100), (35, 37, 103, 101), (69, 71, 104, 102), (37, 39, 105, 103), (71, 73, 106, 104), (39, 41, 107, 105), (73, 75, 108, 106), (41, 43, 109, 107), (75, 77, 110, 108), (43, 45, 111, 109), (77, 79, 112, 110), (45, 47, 113, 111), (79, 81, 114, 112), (47, 49, 115, 113), (81, 83, 116, 114), (49, 51, 117, 115), (83, 85, 118, 116), (51, 53, 119, 117), (87, 11, 93, 120), (53, 55, 121, 119), (85, 87, 120, 118), (55, 57, 94, 121)])
me_cube_005.polygons.foreach_set('material_index', [0, 0, 0, 0, 0, 0, 0, 0, 1, 0, 0, 0, 0, 0, 0, 0, 0, 0, 0, 0, 0, 0, 0, 1, 1, 1, 1, 1, 1, 1, 1, 1, 1, 1, 1, 1, 1, 1, 1, 1, 1, 1, 1, 1, 1, 1, 1, 1, 1, 1, 1, 1, 1, 1, 1, 1, 1, 1, 1, 1, 1, 1, 1, 1, 1, 1, 1, 1, 1, 1, 1, 1, 1, 1, 1, 1, 1, 1, 1, 1, 1, 1, 1, 1, 1, 1, 1, 1, 1, 1, 1, 1, 1, 1, 1, 1, 1, 1, 1, 1, 1, 1, 1, 1, 1, 1, 1, 1, 1, 1, 1, 1, 1, 1, 1, 1, 1, 1, 1, 1])
_uv = me_cube_005.uv_layers.new(name='UVMap')
_uv.uv.foreach_set('vector', [0.379, 0.754, 0.621, 0.754, 0.621, 0.996, 0.379, 0.996, 0.375, 0.25, 0.625, 0.25, 0.625, 0.5, 0.375, 0.5, 0.8624, 0.7374, 0.8624, 0.5126, 0.875, 0.5, 0.875, 0.746, 0.375, 0.5, 0.625, 0.5, 0.625, 0.746, 0.375, 0.746, 0.375, 0.003963, 0.625, 0.003963, 0.625, 0.25, 0.375, 0.25, 0.8624, 0.7374, 0.6376, 0.7374, 0.6376, 0.7374, 0.8624, 0.7374, 0.6376, 0.7374, 0.8624, 0.7374, 0.875, 0.746, 0.625, 0.746, 0.8624, 0.5126, 0.6376, 0.5126, 0.625, 0.5, 0.875, 0.5, 0.75, 0.4776, 0.79, 0.4737, 0.8295, 0.4617, 0.8673, 0.4415, 0.9014, 0.4135, 0.9298, 0.3789, 0.9511, 0.339, 0.9643, 0.2954, 0.9688, 0.25, 0.9643, 0.2046, 0.9511, 0.161, 0.9298, 0.1211, 0.9014, 0.08647, 0.8673, 0.05854, 0.8295, 0.03834, 0.79, 0.02633, 0.75, 0.0224, 0.71, 0.02633, 0.6705, 0.03834, 0.6327, 0.05854, 0.5986, 0.08647, 0.5702, 0.1211, 0.5489, 0.161, 0.5357, 0.2046, 0.5312, 0.25, 0.5357, 0.2954, 0.5489, 0.339, 0.5702, 0.3789, 0.5986, 0.4135, 0.6327, 0.4415, 0.6705, 0.4617, 0.71, 0.4737, 0.6376, 0.5126, 0.6376, 0.7374, 0.625, 0.746, 0.625, 0.5, 0.6376, 0.5126, 0.8624, 0.5126, 0.8624, 0.7374, 0.6376, 0.7374, 0.6376, 0.5126, 0.8624, 0.5126, 0.8624, 0.5126, 0.6376, 0.5126, 0.6376, 0.7374, 0.6376, 0.5126, 0.6376, 0.5126, 0.6376, 0.7374, 0.8624, 0.5126, 0.8624, 0.7374, 0.8624, 0.7374, 0.8624, 0.5126, 0.379, 0.996, 0.621, 0.996, 0.6238, 1.0, 0.3762, 1.0, 0.3762, 0.0, 0.6238, 0.0, 0.625, 0.003963, 0.375, 0.003963, 0.621, 0.754, 0.379, 0.754, 0.3762, 0.75, 0.6238, 0.75, 0.6238, 0.75, 0.3762, 0.75, 0.375, 0.746, 0.625, 0.746, 0.125, 0.746, 0.375, 0.746, 0.3738, 0.75, 0.1262, 0.75, 0.375, 0.9988, 0.375, 0.7512, 0.379, 0.754, 0.379, 0.996, 0.625, 0.746, 0.875, 0.746, 0.8738, 0.75, 0.6262, 0.75, 0.625, 0.7512, 0.625, 0.9988, 0.621, 0.996, 0.621, 0.754, 0.125, 0.5, 0.375, 0.5, 0.375, 0.746, 0.125, 0.746, 0.25, 0.49, 0.25, 0.25, 0.2968, 0.4854, 0.1582, 0.4717, 0.25, 0.25, 0.2032, 0.4854, 0.2968, 0.4854, 0.25, 0.25, 0.3418, 0.4717, 0.08029, 0.4197, 0.25, 0.25, 0.1167, 0.4496, 0.3418, 0.4717, 0.25, 0.25, 0.3833, 0.4496, 0.05045, 0.3833, 0.25, 0.25, 0.08029, 0.4197, 0.3833, 0.4496, 0.25, 0.25, 0.4197, 0.4197, 0.02827, 0.3418, 0.25, 0.25, 0.05045, 0.3833, 0.4197, 0.4197, 0.25, 0.25, 0.4496, 0.3833, 0.01461, 0.2968, 0.25, 0.25, 0.02827, 0.3418, 0.4496, 0.3833, 0.25, 0.25, 0.4717, 0.3418, 0.01, 0.25, 0.25, 0.25, 0.01461, 0.2968, 0.4717, 0.3418, 0.25, 0.25, 0.4854, 0.2968, 0.01461, 0.2032, 0.25, 0.25, 0.01, 0.25, 0.4854, 0.2968, 0.25, 0.25, 0.49, 0.25, 0.02827, 0.1582, 0.25, 0.25, 0.01461, 0.2032, 0.49, 0.25, 0.25, 0.25, 0.4854, 0.2032, 0.05045, 0.1167, 0.25, 0.25, 0.02827, 0.1582, 0.4854, 0.2032, 0.25, 0.25, 0.4717, 0.1582, 0.08029, 0.08029, 0.25, 0.25, 0.05045, 0.1167, 0.4717, 0.1582, 0.25, 0.25, 0.4496, 0.1167, 0.1167, 0.05045, 0.25, 0.25, 0.08029, 0.08029, 0.4496, 0.1167, 0.25, 0.25, 0.4197, 0.08029, 0.1582, 0.02827, 0.25, 0.25, 0.1167, 0.05045, 0.4197, 0.08029, 0.25, 0.25, 0.3833, 0.05045, 0.2032, 0.01461, 0.25, 0.25, 0.1582, 0.02827, 0.3833, 0.05045, 0.25, 0.25, 0.3418, 0.02827, 0.25, 0.01, 0.25, 0.25, 0.2032, 0.01461, 0.3418, 0.02827, 0.25, 0.25, 0.2968, 0.01461, 0.2968, 0.01461, 0.25, 0.25, 0.25, 0.01, 0.2968, 0.01461, 0.25, 0.25, 0.25, 0.01, 0.3418, 0.02827, 0.25, 0.25, 0.2968, 0.01461, 0.25, 0.01, 0.25, 0.25, 0.2032, 0.01461, 0.3833, 0.05045, 0.25, 0.25, 0.3418, 0.02827, 0.2032, 0.01461, 0.25, 0.25, 0.1582, 0.02827, 0.4197, 0.08029, 0.25, 0.25, 0.3833, 0.05045, 0.1582, 0.02827, 0.25, 0.25, 0.1167, 0.05045, 0.4496, 0.1167, 0.25, 0.25, 0.4197, 0.08029, 0.1167, 0.05045, 0.25, 0.25, 0.08029, 0.08029, 0.4717, 0.1582, 0.25, 0.25, 0.4496, 0.1167, 0.08029, 0.08029, 0.25, 0.25, 0.05045, 0.1167, 0.4854, 0.2032, 0.25, 0.25, 0.4717, 0.1582, 0.05045, 0.1167, 0.25, 0.25, 0.02827, 0.1582, 0.49, 0.25, 0.25, 0.25, 0.4854, 0.2032, 0.02827, 0.1582, 0.25, 0.25, 0.01461, 0.2032, 0.4854, 0.2968, 0.25, 0.25, 0.49, 0.25, 0.01461, 0.2032, 0.25, 0.25, 0.01, 0.25, 0.4717, 0.3418, 0.25, 0.25, 0.4854, 0.2968, 0.01, 0.25, 0.25, 0.25, 0.01461, 0.2968, 0.4496, 0.3833, 0.25, 0.25, 0.4717, 0.3418, 0.01461, 0.2968, 0.25, 0.25, 0.02827, 0.3418, 0.4197, 0.4197, 0.25, 0.25, 0.4496, 0.3833, 0.02827, 0.3418, 0.25, 0.25, 0.05045, 0.3833, 0.3833, 0.4496, 0.25, 0.25, 0.4197, 0.4197, 0.05045, 0.3833, 0.25, 0.25, 0.08029, 0.4197, 0.3418, 0.4717, 0.25, 0.25, 0.3833, 0.4496, 0.08029, 0.4197, 0.25, 0.25, 0.1167, 0.4496, 0.2968, 0.4854, 0.25, 0.25, 0.3418, 0.4717, 0.2032, 0.4854, 0.25, 0.25, 0.25, 0.49, 0.1167, 0.4496, 0.25, 0.25, 0.1582, 0.4717, 0.25, 0.49, 0.25, 0.25, 0.2968, 0.4854, 0.75, 0.49, 0.7968, 0.4854, 0.8418, 0.4717, 0.8833, 0.4496, 0.9197, 0.4197, 0.9496, 0.3833, 0.9717, 0.3418, 0.9854, 0.2968, 0.99, 0.25, 0.9854, 0.2032, 0.9717, 0.1582, 0.9496, 0.1167, 0.9197, 0.08029, 0.8833, 0.05045, 0.8418, 0.02827, 0.7968, 0.01461, 0.75, 0.01, 0.7032, 0.01461, 0.6582, 0.02827, 0.6167, 0.05045, 0.5803, 0.08029, 0.5504, 0.1167, 0.5283, 0.1582, 0.5146, 0.2032, 0.51, 0.25, 0.5146, 0.2968, 0.5283, 0.3418, 0.5504, 0.3833, 0.5803, 0.4197, 0.6167, 0.4496, 0.6582, 0.4717, 0.7032, 0.4854, 0.1582, 0.4717, 0.25, 0.25, 0.2032, 0.4854, 0.1167, 0.4496, 0.25, 0.25, 0.1582, 0.4717, 0.2032, 0.4854, 0.25, 0.25, 0.25, 0.49, 0.79, 0.02633, 0.8295, 0.03834, 0.8418, 0.02827, 0.7968, 0.01461, 0.75, 0.4776, 0.71, 0.4737, 0.7032, 0.4854, 0.75, 0.49, 0.75, 0.0224, 0.79, 0.02633, 0.7968, 0.01461, 0.75, 0.01, 0.71, 0.4737, 0.6705, 0.4617, 0.6582, 0.4717, 0.7032, 0.4854, 0.8295, 0.03834, 0.8673, 0.05854, 0.8833, 0.05045, 0.8418, 0.02827, 0.6705, 0.4617, 0.6327, 0.4415, 0.6167, 0.4496, 0.6582, 0.4717, 0.8673, 0.05854, 0.9014, 0.08647, 0.9197, 0.08029, 0.8833, 0.05045, 0.6327, 0.4415, 0.5986, 0.4135, 0.5803, 0.4197, 0.6167, 0.4496, 0.9014, 0.08647, 0.9298, 0.1211, 0.9496, 0.1167, 0.9197, 0.08029, 0.5986, 0.4135, 0.5702, 0.3789, 0.5504, 0.3833, 0.5803, 0.4197, 0.9298, 0.1211, 0.9511, 0.161, 0.9717, 0.1582, 0.9496, 0.1167, 0.5702, 0.3789, 0.5489, 0.339, 0.5283, 0.3418, 0.5504, 0.3833, 0.9511, 0.161, 0.9643, 0.2046, 0.9854, 0.2032, 0.9717, 0.1582, 0.5489, 0.339, 0.5357, 0.2954, 0.5146, 0.2968, 0.5283, 0.3418, 0.9643, 0.2046, 0.9688, 0.25, 0.99, 0.25, 0.9854, 0.2032, 0.5357, 0.2954, 0.5312, 0.25, 0.51, 0.25, 0.5146, 0.2968, 0.9688, 0.25, 0.9643, 0.2954, 0.9854, 0.2968, 0.99, 0.25, 0.5312, 0.25, 0.5357, 0.2046, 0.5146, 0.2032, 0.51, 0.25, 0.9643, 0.2954, 0.9511, 0.339, 0.9717, 0.3418, 0.9854, 0.2968, 0.5357, 0.2046, 0.5489, 0.161, 0.5283, 0.1582, 0.5146, 0.2032, 0.9511, 0.339, 0.9298, 0.3789, 0.9496, 0.3833, 0.9717, 0.3418, 0.5489, 0.161, 0.5702, 0.1211, 0.5504, 0.1167, 0.5283, 0.1582, 0.9298, 0.3789, 0.9014, 0.4135, 0.9197, 0.4197, 0.9496, 0.3833, 0.5702, 0.1211, 0.5986, 0.08647, 0.5803, 0.08029, 0.5504, 0.1167, 0.9014, 0.4135, 0.8673, 0.4415, 0.8833, 0.4496, 0.9197, 0.4197, 0.5986, 0.08647, 0.6327, 0.05854, 0.6167, 0.05045, 0.5803, 0.08029, 0.8673, 0.4415, 0.8295, 0.4617, 0.8418, 0.4717, 0.8833, 0.4496, 0.6327, 0.05854, 0.6705, 0.03834, 0.6582, 0.02827, 0.6167, 0.05045, 0.79, 0.4737, 0.75, 0.4776, 0.75, 0.49, 0.7968, 0.4854, 0.6705, 0.03834, 0.71, 0.02633, 0.7032, 0.01461, 0.6582, 0.02827, 0.8295, 0.4617, 0.79, 0.4737, 0.7968, 0.4854, 0.8418, 0.4717, 0.71, 0.02633, 0.75, 0.0224, 0.75, 0.01, 0.7032, 0.01461])
me_cube_005.materials.append(mat_drawer)
me_cube_005.materials.append(mat_knob)
me_cube_005.update()
me_cube_007 = bpy.data.meshes.new('Cube.007')
me_cube_007.from_pydata([(-0.03248, -1.135, -0.1233), (-0.8991, -0.8991, 1.0), (-1.0, 1.0, -1.0), (-0.8991, 0.8991, 1.0), (-0.01352, -0.9926, 0.3248), (0.8991, -0.8991, 1.0), (1.0, 1.0, -1.0), (0.8991, 0.8991, 1.0), (-0.01352, -1.027, 0.06045), (-1.0, 1.0, 1.0), (1.0, 1.0, 1.0), (-0.01352, -1.135, -0.1266), (-0.8991, -0.8991, -0.5212), (-0.8991, 0.8991, -0.5212), (0.8991, 0.8991, -0.5212), (0.8991, -0.8991, -0.5212), (-0.9683, -1.0, -0.9683), (-1.0, -0.9683, -1.0), (-0.9907, -0.9907, -0.9907), (0.9683, -1.0, -0.9683), (1.0, -0.9683, -1.0), (0.9907, -0.9907, -0.9907), (-0.9683, -1.0, 0.9683), (-1.0, -0.9683, 1.0), (-0.9907, -0.9907, 0.9907), (0.9683, -1.0, 0.9683), (1.0, -0.9683, 1.0), (0.9907, -0.9907, 0.9907), (0.01627, -0.9926, 0.3197), (-0.05126, -1.135, -0.1135), (0.0449, -0.9926, 0.3047), (-0.0692, -1.135, -0.09688), (0.0713, -0.9926, 0.2802), (-0.08535, -1.135, -0.07393), (0.09443, -0.9926, 0.2474), (-0.09884, -1.135, -0.04547), (0.1134, -0.9926, 0.2073), (-0.109, -1.135, -0.01266), (0.1275, -0.9926, 0.1616), (-0.1152, -1.135, 0.02313), (0.1362, -0.9926, 0.112), (-0.1174, -1.135, 0.06045), (0.1391, -0.9926, 0.06045), (-0.1152, -1.135, 0.09777), (0.1362, -0.9926, 0.00888), (-0.109, -1.135, 0.1336), (0.1275, -0.9926, -0.04071), (-0.09884, -1.135, 0.1664), (0.1134, -0.9926, -0.08641), (-0.08535, -1.135, 0.1948), (0.09443, -0.9926, -0.1265), (-0.0692, -1.135, 0.2178), (0.0713, -0.9926, -0.1593), (-0.05126, -1.135, 0.2344), (0.0449, -0.9926, -0.1838), (-0.03248, -1.135, 0.2443), (0.01627, -0.9926, -0.1988), (-0.01352, -1.135, 0.2475), (-0.01352, -0.9926, -0.2039), (0.005443, -1.135, 0.2443), (-0.0433, -0.9926, -0.1988), (0.02422, -1.135, 0.2344), (-0.07194, -0.9926, -0.1838), (0.04216, -1.135, 0.2178), (-0.09834, -0.9926, -0.1593), (0.05831, -1.135, 0.1948), (-0.1215, -0.9926, -0.1265), (0.0718, -1.135, 0.1664), (-0.1405, -0.9926, -0.08641), (0.08193, -1.135, 0.1336), (-0.1546, -0.9926, -0.04071), (0.0882, -1.135, 0.09777), (-0.1633, -0.9926, 0.00888), (0.09032, -1.135, 0.06045), (-0.1662, -0.9926, 0.06045), (0.0882, -1.135, 0.02313), (-0.1633, -0.9926, 0.112), (0.08193, -1.135, -0.01266), (-0.1546, -0.9926, 0.1616), (0.0718, -1.135, -0.04547), (-0.1405, -0.9926, 0.2073), (0.05831, -1.135, -0.07393), (-0.1215, -0.9926, 0.2474), (0.04216, -1.135, -0.09688), (-0.09834, -0.9926, 0.2802), (0.02422, -1.135, -0.1135), (-0.07194, -0.9926, 0.3047), (0.005443, -1.135, -0.1233), (-0.0433, -0.9926, 0.3197), (-0.01352, -1.132, 0.06045), (0.03007, -1.131, 0.2427), (0.008702, -1.131, 0.2539), (-0.03574, -1.131, -0.133), (-0.01352, -1.131, -0.1368), (-0.01352, -1.131, 0.2577), (-0.05711, -1.131, -0.1218), (0.04976, -1.131, 0.2244), (-0.0768, -1.131, -0.1035), (0.06702, -1.131, 0.1999), (-0.09406, -1.131, -0.07901), (0.08119, -1.131, 0.17), (-0.1082, -1.131, -0.04912), (0.09171, -1.131, 0.1359), (-0.1188, -1.131, -0.01502), (0.09819, -1.131, 0.09893), (-0.1252, -1.131, 0.02198), (0.1004, -1.131, 0.06045), (-0.1274, -1.131, 0.06045), (0.09819, -1.131, 0.02198), (-0.1252, -1.131, 0.09893), (0.09171, -1.131, -0.01502), (-0.1188, -1.131, 0.1359), (0.08119, -1.131, -0.04912), (-0.1082, -1.131, 0.17), (0.06702, -1.131, -0.07901), (-0.09406, -1.131, 0.1999), (0.04976, -1.131, -0.1035), (-0.0768, -1.131, 0.2244), (0.03007, -1.131, -0.1218), (-0.05711, -1.131, 0.2427), (0.008702, -1.131, -0.133), (-0.03574, -1.131, 0.2539)], [], [(19, 25, 22, 16), (2, 9, 10, 6), (1, 3, 9, 23), (6, 10, 26, 20), (17, 23, 9, 2), (1, 5, 15, 12), (5, 1, 23, 26), (3, 7, 10, 9), (11, 87, 85, 83, 81, 79, 77, 75, 73, 71, 69, 67, 65, 63, 61, 59, 57, 55, 53, 51, 49, 47, 45, 43, 41, 39, 37, 35, 33, 31, 29, 0), (7, 5, 26, 10), (14, 13, 12, 15), (7, 3, 13, 14), (5, 7, 14, 15), (3, 1, 12, 13), (16, 22, 24, 18), (18, 24, 23, 17), (25, 19, 21, 27), (27, 21, 20, 26), (17, 20, 21, 18), (18, 21, 19, 16), (26, 23, 24, 27), (27, 24, 22, 25), (2, 6, 20, 17), (4, 89, 28), (95, 8, 92), (28, 89, 30), (99, 8, 97), (30, 89, 32), (101, 8, 99), (32, 89, 34), (103, 8, 101), (34, 89, 36), (105, 8, 103), (36, 89, 38), (107, 8, 105), (38, 89, 40), (109, 8, 107), (40, 89, 42), (111, 8, 109), (42, 89, 44), (113, 8, 111), (44, 89, 46), (115, 8, 113), (46, 89, 48), (117, 8, 115), (48, 89, 50), (119, 8, 117), (50, 89, 52), (121, 8, 119), (52, 89, 54), (94, 8, 121), (54, 89, 56), (91, 8, 94), (56, 89, 58), (90, 8, 91), (58, 89, 60), (96, 8, 90), (60, 89, 62), (98, 8, 96), (62, 89, 64), (100, 8, 98), (64, 89, 66), (102, 8, 100), (66, 89, 68), (104, 8, 102), (68, 89, 70), (106, 8, 104), (70, 89, 72), (108, 8, 106), (72, 89, 74), (110, 8, 108), (74, 89, 76), (112, 8, 110), (76, 89, 78), (114, 8, 112), (78, 89, 80), (116, 8, 114), (80, 89, 82), (118, 8, 116), (82, 89, 84), (120, 8, 118), (92, 8, 93), (84, 89, 86), (93, 8, 120), (4, 28, 30, 32, 34, 36, 38, 40, 42, 44, 46, 48, 50, 52, 54, 56, 58, 60, 62, 64, 66, 68, 70, 72, 74, 76, 78, 80, 82, 84, 86, 88), (86, 89, 88), (97, 8, 95), (88, 89, 4), (59, 61, 90, 91), (11, 0, 92, 93), (57, 59, 91, 94), (0, 29, 95, 92), (61, 63, 96, 90), (29, 31, 97, 95), (63, 65, 98, 96), (31, 33, 99, 97), (65, 67, 100, 98), (33, 35, 101, 99), (67, 69, 102, 100), (35, 37, 103, 101), (69, 71, 104, 102), (37, 39, 105, 103), (71, 73, 106, 104), (39, 41, 107, 105), (73, 75, 108, 106), (41, 43, 109, 107), (75, 77, 110, 108), (43, 45, 111, 109), (77, 79, 112, 110), (45, 47, 113, 111), (79, 81, 114, 112), (47, 49, 115, 113), (81, 83, 116, 114), (49, 51, 117, 115), (83, 85, 118, 116), (51, 53, 119, 117), (87, 11, 93, 120), (53, 55, 121, 119), (85, 87, 120, 118), (55, 57, 94, 121)])
me_cube_007.polygons.foreach_set('material_index', [0, 0, 0, 0, 0, 0, 0, 0, 1, 0, 0, 0, 0, 0, 0, 0, 0, 0, 0, 0, 0, 0, 0, 1, 1, 1, 1, 1, 1, 1, 1, 1, 1, 1, 1, 1, 1, 1, 1, 1, 1, 1, 1, 1, 1, 1, 1, 1, 1, 1, 1, 1, 1, 1, 1, 1, 1, 1, 1, 1, 1, 1, 1, 1, 1, 1, 1, 1, 1, 1, 1, 1, 1, 1, 1, 1, 1, 1, 1, 1, 1, 1, 1, 1, 1, 1, 1, 1, 1, 1, 1, 1, 1, 1, 1, 1, 1, 1, 1, 1, 1, 1, 1, 1, 1, 1, 1, 1, 1, 1, 1, 1, 1, 1, 1, 1, 1, 1, 1, 1])
_uv = me_cube_007.uv_layers.new(name='UVMap')
_uv.uv.foreach_set('vector', [0.379, 0.754, 0.621, 0.754, 0.621, 0.996, 0.379, 0.996, 0.375, 0.25, 0.625, 0.25, 0.625, 0.5, 0.375, 0.5, 0.8624, 0.7374, 0.8624, 0.5126, 0.875, 0.5, 0.875, 0.746, 0.375, 0.5, 0.625, 0.5, 0.625, 0.746, 0.375, 0.746, 0.375, 0.003963, 0.625, 0.003963, 0.625, 0.25, 0.375, 0.25, 0.8624, 0.7374, 0.6376, 0.7374, 0.6376, 0.7374, 0.8624, 0.7374, 0.6376, 0.7374, 0.8624, 0.7374, 0.875, 0.746, 0.625, 0.746, 0.8624, 0.5126, 0.6376, 0.5126, 0.625, 0.5, 0.875, 0.5, 0.75, 0.4776, 0.79, 0.4737, 0.8295, 0.4617, 0.8673, 0.4415, 0.9014, 0.4135, 0.9298, 0.3789, 0.9511, 0.339, 0.9643, 0.2954, 0.9688, 0.25, 0.9643, 0.2046, 0.9511, 0.161, 0.9298, 0.1211, 0.9014, 0.08647, 0.8673, 0.05854, 0.8295, 0.03834, 0.79, 0.02633, 0.75, 0.0224, 0.71, 0.02633, 0.6705, 0.03834, 0.6327, 0.05854, 0.5986, 0.08647, 0.5702, 0.1211, 0.5489, 0.161, 0.5357, 0.2046, 0.5312, 0.25, 0.5357, 0.2954, 0.5489, 0.339, 0.5702, 0.3789, 0.5986, 0.4135, 0.6327, 0.4415, 0.6705, 0.4617, 0.71, 0.4737, 0.6376, 0.5126, 0.6376, 0.7374, 0.625, 0.746, 0.625, 0.5, 0.6376, 0.5126, 0.8624, 0.5126, 0.8624, 0.7374, 0.6376, 0.7374, 0.6376, 0.5126, 0.8624, 0.5126, 0.8624, 0.5126, 0.6376, 0.5126, 0.6376, 0.7374, 0.6376, 0.5126, 0.6376, 0.5126, 0.6376, 0.7374, 0.8624, 0.5126, 0.8624, 0.7374, 0.8624, 0.7374, 0.8624, 0.5126, 0.379, 0.996, 0.621, 0.996, 0.6238, 1.0, 0.3762, 1.0, 0.3762, 0.0, 0.6238, 0.0, 0.625, 0.003963, 0.375, 0.003963, 0.621, 0.754, 0.379, 0.754, 0.3762, 0.75, 0.6238, 0.75, 0.6238, 0.75, 0.3762, 0.75, 0.375, 0.746, 0.625, 0.746, 0.125, 0.746, 0.375, 0.746, 0.3738, 0.75, 0.1262, 0.75, 0.375, 0.9988, 0.375, 0.7512, 0.379, 0.754, 0.379, 0.996, 0.625, 0.746, 0.875, 0.746, 0.8738, 0.75, 0.6262, 0.75, 0.625, 0.7512, 0.625, 0.9988, 0.621, 0.996, 0.621, 0.754, 0.125, 0.5, 0.375, 0.5, 0.375, 0.746, 0.125, 0.746, 0.25, 0.49, 0.25, 0.25, 0.2968, 0.4854, 0.1582, 0.4717, 0.25, 0.25, 0.2032, 0.4854, 0.2968, 0.4854, 0.25, 0.25, 0.3418, 0.4717, 0.08029, 0.4197, 0.25, 0.25, 0.1167, 0.4496, 0.3418, 0.4717, 0.25, 0.25, 0.3833, 0.4496, 0.05045, 0.3833, 0.25, 0.25, 0.08029, 0.4197, 0.3833, 0.4496, 0.25, 0.25, 0.4197, 0.4197, 0.02827, 0.3418, 0.25, 0.25, 0.05045, 0.3833, 0.4197, 0.4197, 0.25, 0.25, 0.4496, 0.3833, 0.01461, 0.2968, 0.25, 0.25, 0.02827, 0.3418, 0.4496, 0.3833, 0.25, 0.25, 0.4717, 0.3418, 0.01, 0.25, 0.25, 0.25, 0.01461, 0.2968, 0.4717, 0.3418, 0.25, 0.25, 0.4854, 0.2968, 0.01461, 0.2032, 0.25, 0.25, 0.01, 0.25, 0.4854, 0.2968, 0.25, 0.25, 0.49, 0.25, 0.02827, 0.1582, 0.25, 0.25, 0.01461, 0.2032, 0.49, 0.25, 0.25, 0.25, 0.4854, 0.2032, 0.05045, 0.1167, 0.25, 0.25, 0.02827, 0.1582, 0.4854, 0.2032, 0.25, 0.25, 0.4717, 0.1582, 0.08029, 0.08029, 0.25, 0.25, 0.05045, 0.1167, 0.4717, 0.1582, 0.25, 0.25, 0.4496, 0.1167, 0.1167, 0.05045, 0.25, 0.25, 0.08029, 0.08029, 0.4496, 0.1167, 0.25, 0.25, 0.4197, 0.08029, 0.1582, 0.02827, 0.25, 0.25, 0.1167, 0.05045, 0.4197, 0.08029, 0.25, 0.25, 0.3833, 0.05045, 0.2032, 0.01461, 0.25, 0.25, 0.1582, 0.02827, 0.3833, 0.05045, 0.25, 0.25, 0.3418, 0.02827, 0.25, 0.01, 0.25, 0.25, 0.2032, 0.01461, 0.3418, 0.02827, 0.25, 0.25, 0.2968, 0.01461, 0.2968, 0.01461, 0.25, 0.25, 0.25, 0.01, 0.2968, 0.01461, 0.25, 0.25, 0.25, 0.01, 0.3418, 0.02827, 0.25, 0.25, 0.2968, 0.01461, 0.25, 0.01, 0.25, 0.25, 0.2032, 0.01461, 0.3833, 0.05045, 0.25, 0.25, 0.3418, 0.02827, 0.2032, 0.01461, 0.25, 0.25, 0.1582, 0.02827, 0.4197, 0.08029, 0.25, 0.25, 0.3833, 0.05045, 0.1582, 0.02827, 0.25, 0.25, 0.1167, 0.05045, 0.4496, 0.1167, 0.25, 0.25, 0.4197, 0.08029, 0.1167, 0.05045, 0.25, 0.25, 0.08029, 0.08029, 0.4717, 0.1582, 0.25, 0.25, 0.4496, 0.1167, 0.08029, 0.08029, 0.25, 0.25, 0.05045, 0.1167, 0.4854, 0.2032, 0.25, 0.25, 0.4717, 0.1582, 0.05045, 0.1167, 0.25, 0.25, 0.02827, 0.1582, 0.49, 0.25, 0.25, 0.25, 0.4854, 0.2032, 0.02827, 0.1582, 0.25, 0.25, 0.01461, 0.2032, 0.4854, 0.2968, 0.25, 0.25, 0.49, 0.25, 0.01461, 0.2032, 0.25, 0.25, 0.01, 0.25, 0.4717, 0.3418, 0.25, 0.25, 0.4854, 0.2968, 0.01, 0.25, 0.25, 0.25, 0.01461, 0.2968, 0.4496, 0.3833, 0.25, 0.25, 0.4717, 0.3418, 0.01461, 0.2968, 0.25, 0.25, 0.02827, 0.3418, 0.4197, 0.4197, 0.25, 0.25, 0.4496, 0.3833, 0.02827, 0.3418, 0.25, 0.25, 0.05045, 0.3833, 0.3833, 0.4496, 0.25, 0.25, 0.4197, 0.4197, 0.05045, 0.3833, 0.25, 0.25, 0.08029, 0.4197, 0.3418, 0.4717, 0.25, 0.25, 0.3833, 0.4496, 0.08029, 0.4197, 0.25, 0.25, 0.1167, 0.4496, 0.2968, 0.4854, 0.25, 0.25, 0.3418, 0.4717, 0.2032, 0.4854, 0.25, 0.25, 0.25, 0.49, 0.1167, 0.4496, 0.25, 0.25, 0.1582, 0.4717, 0.25, 0.49, 0.25, 0.25, 0.2968, 0.4854, 0.75, 0.49, 0.7968, 0.4854, 0.8418, 0.4717, 0.8833, 0.4496, 0.9197, 0.4197, 0.9496, 0.3833, 0.9717, 0.3418, 0.9854, 0.2968, 0.99, 0.25, 0.9854, 0.2032, 0.9717, 0.1582, 0.9496, 0.1167, 0.9197, 0.08029, 0.8833, 0.05045, 0.8418, 0.02827, 0.7968, 0.01461, 0.75, 0.01, 0.7032, 0.01461, 0.6582, 0.02827, 0.6167, 0.05045, 0.5803, 0.08029, 0.5504, 0.1167, 0.5283, 0.1582, 0.5146, 0.2032, 0.51, 0.25, 0.5146, 0.2968, 0.5283, 0.3418, 0.5504, 0.3833, 0.5803, 0.4197, 0.6167, 0.4496, 0.6582, 0.4717, 0.7032, 0.4854, 0.1582, 0.4717, 0.25, 0.25, 0.2032, 0.4854, 0.1167, 0.4496, 0.25, 0.25, 0.1582, 0.4717, 0.2032, 0.4854, 0.25, 0.25, 0.25, 0.49, 0.79, 0.02633, 0.8295, 0.03834, 0.8418, 0.02827, 0.7968, 0.01461, 0.75, 0.4776, 0.71, 0.4737, 0.7032, 0.4854, 0.75, 0.49, 0.75, 0.0224, 0.79, 0.02633, 0.7968, 0.01461, 0.75, 0.01, 0.71, 0.4737, 0.6705, 0.4617, 0.6582, 0.4717, 0.7032, 0.4854, 0.8295, 0.03834, 0.8673, 0.05854, 0.8833, 0.05045, 0.8418, 0.02827, 0.6705, 0.4617, 0.6327, 0.4415, 0.6167, 0.4496, 0.6582, 0.4717, 0.8673, 0.05854, 0.9014, 0.08647, 0.9197, 0.08029, 0.8833, 0.05045, 0.6327, 0.4415, 0.5986, 0.4135, 0.5803, 0.4197, 0.6167, 0.4496, 0.9014, 0.08647, 0.9298, 0.1211, 0.9496, 0.1167, 0.9197, 0.08029, 0.5986, 0.4135, 0.5702, 0.3789, 0.5504, 0.3833, 0.5803, 0.4197, 0.9298, 0.1211, 0.9511, 0.161, 0.9717, 0.1582, 0.9496, 0.1167, 0.5702, 0.3789, 0.5489, 0.339, 0.5283, 0.3418, 0.5504, 0.3833, 0.9511, 0.161, 0.9643, 0.2046, 0.9854, 0.2032, 0.9717, 0.1582, 0.5489, 0.339, 0.5357, 0.2954, 0.5146, 0.2968, 0.5283, 0.3418, 0.9643, 0.2046, 0.9688, 0.25, 0.99, 0.25, 0.9854, 0.2032, 0.5357, 0.2954, 0.5312, 0.25, 0.51, 0.25, 0.5146, 0.2968, 0.9688, 0.25, 0.9643, 0.2954, 0.9854, 0.2968, 0.99, 0.25, 0.5312, 0.25, 0.5357, 0.2046, 0.5146, 0.2032, 0.51, 0.25, 0.9643, 0.2954, 0.9511, 0.339, 0.9717, 0.3418, 0.9854, 0.2968, 0.5357, 0.2046, 0.5489, 0.161, 0.5283, 0.1582, 0.5146, 0.2032, 0.9511, 0.339, 0.9298, 0.3789, 0.9496, 0.3833, 0.9717, 0.3418, 0.5489, 0.161, 0.5702, 0.1211, 0.5504, 0.1167, 0.5283, 0.1582, 0.9298, 0.3789, 0.9014, 0.4135, 0.9197, 0.4197, 0.9496, 0.3833, 0.5702, 0.1211, 0.5986, 0.08647, 0.5803, 0.08029, 0.5504, 0.1167, 0.9014, 0.4135, 0.8673, 0.4415, 0.8833, 0.4496, 0.9197, 0.4197, 0.5986, 0.08647, 0.6327, 0.05854, 0.6167, 0.05045, 0.5803, 0.08029, 0.8673, 0.4415, 0.8295, 0.4617, 0.8418, 0.4717, 0.8833, 0.4496, 0.6327, 0.05854, 0.6705, 0.03834, 0.6582, 0.02827, 0.6167, 0.05045, 0.79, 0.4737, 0.75, 0.4776, 0.75, 0.49, 0.7968, 0.4854, 0.6705, 0.03834, 0.71, 0.02633, 0.7032, 0.01461, 0.6582, 0.02827, 0.8295, 0.4617, 0.79, 0.4737, 0.7968, 0.4854, 0.8418, 0.4717, 0.71, 0.02633, 0.75, 0.0224, 0.75, 0.01, 0.7032, 0.01461])
me_cube_007.materials.append(mat_drawer)
me_cube_007.materials.append(mat_knob)
me_cube_007.update()
me_cube_009 = bpy.data.meshes.new('Cube.009')
me_cube_009.from_pydata([(-0.03248, -1.135, -0.1233), (-0.8991, -0.8991, 1.0), (-1.0, 1.0, -1.0), (-0.8991, 0.8991, 1.0), (-0.01352, -0.9926, 0.3248), (0.8991, -0.8991, 1.0), (1.0, 1.0, -1.0), (0.8991, 0.8991, 1.0), (-0.01352, -1.027, 0.06045), (-1.0, 1.0, 1.0), (1.0, 1.0, 1.0), (-0.01352, -1.135, -0.1266), (-0.8991, -0.8991, -0.5212), (-0.8991, 0.8991, -0.5212), (0.8991, 0.8991, -0.5212), (0.8991, -0.8991, -0.5212), (-0.9683, -1.0, -0.9683), (-1.0, -0.9683, -1.0), (-0.9907, -0.9907, -0.9907), (0.9683, -1.0, -0.9683), (1.0, -0.9683, -1.0), (0.9907, -0.9907, -0.9907), (-0.9683, -1.0, 0.9683), (-1.0, -0.9683, 1.0), (-0.9907, -0.9907, 0.9907), (0.9683, -1.0, 0.9683), (1.0, -0.9683, 1.0), (0.9907, -0.9907, 0.9907), (0.01627, -0.9926, 0.3197), (-0.05126, -1.135, -0.1135), (0.0449, -0.9926, 0.3047), (-0.0692, -1.135, -0.09688), (0.0713, -0.9926, 0.2802), (-0.08535, -1.135, -0.07393), (0.09443, -0.9926, 0.2474), (-0.09884, -1.135, -0.04547), (0.1134, -0.9926, 0.2073), (-0.109, -1.135, -0.01266), (0.1275, -0.9926, 0.1616), (-0.1152, -1.135, 0.02313), (0.1362, -0.9926, 0.112), (-0.1174, -1.135, 0.06045), (0.1391, -0.9926, 0.06045), (-0.1152, -1.135, 0.09777), (0.1362, -0.9926, 0.00888), (-0.109, -1.135, 0.1336), (0.1275, -0.9926, -0.04071), (-0.09884, -1.135, 0.1664), (0.1134, -0.9926, -0.08641), (-0.08535, -1.135, 0.1948), (0.09443, -0.9926, -0.1265), (-0.0692, -1.135, 0.2178), (0.0713, -0.9926, -0.1593), (-0.05126, -1.135, 0.2344), (0.0449, -0.9926, -0.1838), (-0.03248, -1.135, 0.2443), (0.01627, -0.9926, -0.1988), (-0.01352, -1.135, 0.2475), (-0.01352, -0.9926, -0.2039), (0.005443, -1.135, 0.2443), (-0.0433, -0.9926, -0.1988), (0.02422, -1.135, 0.2344), (-0.07194, -0.9926, -0.1838), (0.04216, -1.135, 0.2178), (-0.09834, -0.9926, -0.1593), (0.05831, -1.135, 0.1948), (-0.1215, -0.9926, -0.1265), (0.0718, -1.135, 0.1664), (-0.1405, -0.9926, -0.08641), (0.08193, -1.135, 0.1336), (-0.1546, -0.9926, -0.04071), (0.0882, -1.135, 0.09777), (-0.1633, -0.9926, 0.00888), (0.09032, -1.135, 0.06045), (-0.1662, -0.9926, 0.06045), (0.0882, -1.135, 0.02313), (-0.1633, -0.9926, 0.112), (0.08193, -1.135, -0.01266), (-0.1546, -0.9926, 0.1616), (0.0718, -1.135, -0.04547), (-0.1405, -0.9926, 0.2073), (0.05831, -1.135, -0.07393), (-0.1215, -0.9926, 0.2474), (0.04216, -1.135, -0.09688), (-0.09834, -0.9926, 0.2802), (0.02422, -1.135, -0.1135), (-0.07194, -0.9926, 0.3047), (0.005443, -1.135, -0.1233), (-0.0433, -0.9926, 0.3197), (-0.01352, -1.132, 0.06045), (0.03007, -1.131, 0.2427), (0.008702, -1.131, 0.2539), (-0.03574, -1.131, -0.133), (-0.01352, -1.131, -0.1368), (-0.01352, -1.131, 0.2577), (-0.05711, -1.131, -0.1218), (0.04976, -1.131, 0.2244), (-0.0768, -1.131, -0.1035), (0.06702, -1.131, 0.1999), (-0.09406, -1.131, -0.07901), (0.08119, -1.131, 0.17), (-0.1082, -1.131, -0.04912), (0.09171, -1.131, 0.1359), (-0.1188, -1.131, -0.01502), (0.09819, -1.131, 0.09893), (-0.1252, -1.131, 0.02198), (0.1004, -1.131, 0.06045), (-0.1274, -1.131, 0.06045), (0.09819, -1.131, 0.02198), (-0.1252, -1.131, 0.09893), (0.09171, -1.131, -0.01502), (-0.1188, -1.131, 0.1359), (0.08119, -1.131, -0.04912), (-0.1082, -1.131, 0.17), (0.06702, -1.131, -0.07901), (-0.09406, -1.131, 0.1999), (0.04976, -1.131, -0.1035), (-0.0768, -1.131, 0.2244), (0.03007, -1.131, -0.1218), (-0.05711, -1.131, 0.2427), (0.008702, -1.131, -0.133), (-0.03574, -1.131, 0.2539)], [], [(19, 25, 22, 16), (2, 9, 10, 6), (1, 3, 9, 23), (6, 10, 26, 20), (17, 23, 9, 2), (1, 5, 15, 12), (5, 1, 23, 26), (3, 7, 10, 9), (11, 87, 85, 83, 81, 79, 77, 75, 73, 71, 69, 67, 65, 63, 61, 59, 57, 55, 53, 51, 49, 47, 45, 43, 41, 39, 37, 35, 33, 31, 29, 0), (7, 5, 26, 10), (14, 13, 12, 15), (7, 3, 13, 14), (5, 7, 14, 15), (3, 1, 12, 13), (16, 22, 24, 18), (18, 24, 23, 17), (25, 19, 21, 27), (27, 21, 20, 26), (17, 20, 21, 18), (18, 21, 19, 16), (26, 23, 24, 27), (27, 24, 22, 25), (2, 6, 20, 17), (4, 89, 28), (95, 8, 92), (28, 89, 30), (99, 8, 97), (30, 89, 32), (101, 8, 99), (32, 89, 34), (103, 8, 101), (34, 89, 36), (105, 8, 103), (36, 89, 38), (107, 8, 105), (38, 89, 40), (109, 8, 107), (40, 89, 42), (111, 8, 109), (42, 89, 44), (113, 8, 111), (44, 89, 46), (115, 8, 113), (46, 89, 48), (117, 8, 115), (48, 89, 50), (119, 8, 117), (50, 89, 52), (121, 8, 119), (52, 89, 54), (94, 8, 121), (54, 89, 56), (91, 8, 94), (56, 89, 58), (90, 8, 91), (58, 89, 60), (96, 8, 90), (60, 89, 62), (98, 8, 96), (62, 89, 64), (100, 8, 98), (64, 89, 66), (102, 8, 100), (66, 89, 68), (104, 8, 102), (68, 89, 70), (106, 8, 104), (70, 89, 72), (108, 8, 106), (72, 89, 74), (110, 8, 108), (74, 89, 76), (112, 8, 110), (76, 89, 78), (114, 8, 112), (78, 89, 80), (116, 8, 114), (80, 89, 82), (118, 8, 116), (82, 89, 84), (120, 8, 118), (92, 8, 93), (84, 89, 86), (93, 8, 120), (4, 28, 30, 32, 34, 36, 38, 40, 42, 44, 46, 48, 50, 52, 54, 56, 58, 60, 62, 64, 66, 68, 70, 72, 74, 76, 78, 80, 82, 84, 86, 88), (86, 89, 88), (97, 8, 95), (88, 89, 4), (59, 61, 90, 91), (11, 0, 92, 93), (57, 59, 91, 94), (0, 29, 95, 92), (61, 63, 96, 90), (29, 31, 97, 95), (63, 65, 98, 96), (31, 33, 99, 97), (65, 67, 100, 98), (33, 35, 101, 99), (67, 69, 102, 100), (35, 37, 103, 101), (69, 71, 104, 102), (37, 39, 105, 103), (71, 73, 106, 104), (39, 41, 107, 105), (73, 75, 108, 106), (41, 43, 109, 107), (75, 77, 110, 108), (43, 45, 111, 109), (77, 79, 112, 110), (45, 47, 113, 111), (79, 81, 114, 112), (47, 49, 115, 113), (81, 83, 116, 114), (49, 51, 117, 115), (83, 85, 118, 116), (51, 53, 119, 117), (87, 11, 93, 120), (53, 55, 121, 119), (85, 87, 120, 118), (55, 57, 94, 121)])
me_cube_009.polygons.foreach_set('material_index', [0, 0, 0, 0, 0, 0, 0, 0, 1, 0, 0, 0, 0, 0, 0, 0, 0, 0, 0, 0, 0, 0, 0, 1, 1, 1, 1, 1, 1, 1, 1, 1, 1, 1, 1, 1, 1, 1, 1, 1, 1, 1, 1, 1, 1, 1, 1, 1, 1, 1, 1, 1, 1, 1, 1, 1, 1, 1, 1, 1, 1, 1, 1, 1, 1, 1, 1, 1, 1, 1, 1, 1, 1, 1, 1, 1, 1, 1, 1, 1, 1, 1, 1, 1, 1, 1, 1, 1, 1, 1, 1, 1, 1, 1, 1, 1, 1, 1, 1, 1, 1, 1, 1, 1, 1, 1, 1, 1, 1, 1, 1, 1, 1, 1, 1, 1, 1, 1, 1, 1])
_uv = me_cube_009.uv_layers.new(name='UVMap')
_uv.uv.foreach_set('vector', [0.379, 0.754, 0.621, 0.754, 0.621, 0.996, 0.379, 0.996, 0.375, 0.25, 0.625, 0.25, 0.625, 0.5, 0.375, 0.5, 0.8624, 0.7374, 0.8624, 0.5126, 0.875, 0.5, 0.875, 0.746, 0.375, 0.5, 0.625, 0.5, 0.625, 0.746, 0.375, 0.746, 0.375, 0.003963, 0.625, 0.003963, 0.625, 0.25, 0.375, 0.25, 0.8624, 0.7374, 0.6376, 0.7374, 0.6376, 0.7374, 0.8624, 0.7374, 0.6376, 0.7374, 0.8624, 0.7374, 0.875, 0.746, 0.625, 0.746, 0.8624, 0.5126, 0.6376, 0.5126, 0.625, 0.5, 0.875, 0.5, 0.75, 0.4776, 0.79, 0.4737, 0.8295, 0.4617, 0.8673, 0.4415, 0.9014, 0.4135, 0.9298, 0.3789, 0.9511, 0.339, 0.9643, 0.2954, 0.9688, 0.25, 0.9643, 0.2046, 0.9511, 0.161, 0.9298, 0.1211, 0.9014, 0.08647, 0.8673, 0.05854, 0.8295, 0.03834, 0.79, 0.02633, 0.75, 0.0224, 0.71, 0.02633, 0.6705, 0.03834, 0.6327, 0.05854, 0.5986, 0.08647, 0.5702, 0.1211, 0.5489, 0.161, 0.5357, 0.2046, 0.5312, 0.25, 0.5357, 0.2954, 0.5489, 0.339, 0.5702, 0.3789, 0.5986, 0.4135, 0.6327, 0.4415, 0.6705, 0.4617, 0.71, 0.4737, 0.6376, 0.5126, 0.6376, 0.7374, 0.625, 0.746, 0.625, 0.5, 0.6376, 0.5126, 0.8624, 0.5126, 0.8624, 0.7374, 0.6376, 0.7374, 0.6376, 0.5126, 0.8624, 0.5126, 0.8624, 0.5126, 0.6376, 0.5126, 0.6376, 0.7374, 0.6376, 0.5126, 0.6376, 0.5126, 0.6376, 0.7374, 0.8624, 0.5126, 0.8624, 0.7374, 0.8624, 0.7374, 0.8624, 0.5126, 0.379, 0.996, 0.621, 0.996, 0.6238, 1.0, 0.3762, 1.0, 0.3762, 0.0, 0.6238, 0.0, 0.625, 0.003963, 0.375, 0.003963, 0.621, 0.754, 0.379, 0.754, 0.3762, 0.75, 0.6238, 0.75, 0.6238, 0.75, 0.3762, 0.75, 0.375, 0.746, 0.625, 0.746, 0.125, 0.746, 0.375, 0.746, 0.3738, 0.75, 0.1262, 0.75, 0.375, 0.9988, 0.375, 0.7512, 0.379, 0.754, 0.379, 0.996, 0.625, 0.746, 0.875, 0.746, 0.8738, 0.75, 0.6262, 0.75, 0.625, 0.7512, 0.625, 0.9988, 0.621, 0.996, 0.621, 0.754, 0.125, 0.5, 0.375, 0.5, 0.375, 0.746, 0.125, 0.746, 0.25, 0.49, 0.25, 0.25, 0.2968, 0.4854, 0.1582, 0.4717, 0.25, 0.25, 0.2032, 0.4854, 0.2968, 0.4854, 0.25, 0.25, 0.3418, 0.4717, 0.08029, 0.4197, 0.25, 0.25, 0.1167, 0.4496, 0.3418, 0.4717, 0.25, 0.25, 0.3833, 0.4496, 0.05045, 0.3833, 0.25, 0.25, 0.08029, 0.4197, 0.3833, 0.4496, 0.25, 0.25, 0.4197, 0.4197, 0.02827, 0.3418, 0.25, 0.25, 0.05045, 0.3833, 0.4197, 0.4197, 0.25, 0.25, 0.4496, 0.3833, 0.01461, 0.2968, 0.25, 0.25, 0.02827, 0.3418, 0.4496, 0.3833, 0.25, 0.25, 0.4717, 0.3418, 0.01, 0.25, 0.25, 0.25, 0.01461, 0.2968, 0.4717, 0.3418, 0.25, 0.25, 0.4854, 0.2968, 0.01461, 0.2032, 0.25, 0.25, 0.01, 0.25, 0.4854, 0.2968, 0.25, 0.25, 0.49, 0.25, 0.02827, 0.1582, 0.25, 0.25, 0.01461, 0.2032, 0.49, 0.25, 0.25, 0.25, 0.4854, 0.2032, 0.05045, 0.1167, 0.25, 0.25, 0.02827, 0.1582, 0.4854, 0.2032, 0.25, 0.25, 0.4717, 0.1582, 0.08029, 0.08029, 0.25, 0.25, 0.05045, 0.1167, 0.4717, 0.1582, 0.25, 0.25, 0.4496, 0.1167, 0.1167, 0.05045, 0.25, 0.25, 0.08029, 0.08029, 0.4496, 0.1167, 0.25, 0.25, 0.4197, 0.08029, 0.1582, 0.02827, 0.25, 0.25, 0.1167, 0.05045, 0.4197, 0.08029, 0.25, 0.25, 0.3833, 0.05045, 0.2032, 0.01461, 0.25, 0.25, 0.1582, 0.02827, 0.3833, 0.05045, 0.25, 0.25, 0.3418, 0.02827, 0.25, 0.01, 0.25, 0.25, 0.2032, 0.01461, 0.3418, 0.02827, 0.25, 0.25, 0.2968, 0.01461, 0.2968, 0.01461, 0.25, 0.25, 0.25, 0.01, 0.2968, 0.01461, 0.25, 0.25, 0.25, 0.01, 0.3418, 0.02827, 0.25, 0.25, 0.2968, 0.01461, 0.25, 0.01, 0.25, 0.25, 0.2032, 0.01461, 0.3833, 0.05045, 0.25, 0.25, 0.3418, 0.02827, 0.2032, 0.01461, 0.25, 0.25, 0.1582, 0.02827, 0.4197, 0.08029, 0.25, 0.25, 0.3833, 0.05045, 0.1582, 0.02827, 0.25, 0.25, 0.1167, 0.05045, 0.4496, 0.1167, 0.25, 0.25, 0.4197, 0.08029, 0.1167, 0.05045, 0.25, 0.25, 0.08029, 0.08029, 0.4717, 0.1582, 0.25, 0.25, 0.4496, 0.1167, 0.08029, 0.08029, 0.25, 0.25, 0.05045, 0.1167, 0.4854, 0.2032, 0.25, 0.25, 0.4717, 0.1582, 0.05045, 0.1167, 0.25, 0.25, 0.02827, 0.1582, 0.49, 0.25, 0.25, 0.25, 0.4854, 0.2032, 0.02827, 0.1582, 0.25, 0.25, 0.01461, 0.2032, 0.4854, 0.2968, 0.25, 0.25, 0.49, 0.25, 0.01461, 0.2032, 0.25, 0.25, 0.01, 0.25, 0.4717, 0.3418, 0.25, 0.25, 0.4854, 0.2968, 0.01, 0.25, 0.25, 0.25, 0.01461, 0.2968, 0.4496, 0.3833, 0.25, 0.25, 0.4717, 0.3418, 0.01461, 0.2968, 0.25, 0.25, 0.02827, 0.3418, 0.4197, 0.4197, 0.25, 0.25, 0.4496, 0.3833, 0.02827, 0.3418, 0.25, 0.25, 0.05045, 0.3833, 0.3833, 0.4496, 0.25, 0.25, 0.4197, 0.4197, 0.05045, 0.3833, 0.25, 0.25, 0.08029, 0.4197, 0.3418, 0.4717, 0.25, 0.25, 0.3833, 0.4496, 0.08029, 0.4197, 0.25, 0.25, 0.1167, 0.4496, 0.2968, 0.4854, 0.25, 0.25, 0.3418, 0.4717, 0.2032, 0.4854, 0.25, 0.25, 0.25, 0.49, 0.1167, 0.4496, 0.25, 0.25, 0.1582, 0.4717, 0.25, 0.49, 0.25, 0.25, 0.2968, 0.4854, 0.75, 0.49, 0.7968, 0.4854, 0.8418, 0.4717, 0.8833, 0.4496, 0.9197, 0.4197, 0.9496, 0.3833, 0.9717, 0.3418, 0.9854, 0.2968, 0.99, 0.25, 0.9854, 0.2032, 0.9717, 0.1582, 0.9496, 0.1167, 0.9197, 0.08029, 0.8833, 0.05045, 0.8418, 0.02827, 0.7968, 0.01461, 0.75, 0.01, 0.7032, 0.01461, 0.6582, 0.02827, 0.6167, 0.05045, 0.5803, 0.08029, 0.5504, 0.1167, 0.5283, 0.1582, 0.5146, 0.2032, 0.51, 0.25, 0.5146, 0.2968, 0.5283, 0.3418, 0.5504, 0.3833, 0.5803, 0.4197, 0.6167, 0.4496, 0.6582, 0.4717, 0.7032, 0.4854, 0.1582, 0.4717, 0.25, 0.25, 0.2032, 0.4854, 0.1167, 0.4496, 0.25, 0.25, 0.1582, 0.4717, 0.2032, 0.4854, 0.25, 0.25, 0.25, 0.49, 0.79, 0.02633, 0.8295, 0.03834, 0.8418, 0.02827, 0.7968, 0.01461, 0.75, 0.4776, 0.71, 0.4737, 0.7032, 0.4854, 0.75, 0.49, 0.75, 0.0224, 0.79, 0.02633, 0.7968, 0.01461, 0.75, 0.01, 0.71, 0.4737, 0.6705, 0.4617, 0.6582, 0.4717, 0.7032, 0.4854, 0.8295, 0.03834, 0.8673, 0.05854, 0.8833, 0.05045, 0.8418, 0.02827, 0.6705, 0.4617, 0.6327, 0.4415, 0.6167, 0.4496, 0.6582, 0.4717, 0.8673, 0.05854, 0.9014, 0.08647, 0.9197, 0.08029, 0.8833, 0.05045, 0.6327, 0.4415, 0.5986, 0.4135, 0.5803, 0.4197, 0.6167, 0.4496, 0.9014, 0.08647, 0.9298, 0.1211, 0.9496, 0.1167, 0.9197, 0.08029, 0.5986, 0.4135, 0.5702, 0.3789, 0.5504, 0.3833, 0.5803, 0.4197, 0.9298, 0.1211, 0.9511, 0.161, 0.9717, 0.1582, 0.9496, 0.1167, 0.5702, 0.3789, 0.5489, 0.339, 0.5283, 0.3418, 0.5504, 0.3833, 0.9511, 0.161, 0.9643, 0.2046, 0.9854, 0.2032, 0.9717, 0.1582, 0.5489, 0.339, 0.5357, 0.2954, 0.5146, 0.2968, 0.5283, 0.3418, 0.9643, 0.2046, 0.9688, 0.25, 0.99, 0.25, 0.9854, 0.2032, 0.5357, 0.2954, 0.5312, 0.25, 0.51, 0.25, 0.5146, 0.2968, 0.9688, 0.25, 0.9643, 0.2954, 0.9854, 0.2968, 0.99, 0.25, 0.5312, 0.25, 0.5357, 0.2046, 0.5146, 0.2032, 0.51, 0.25, 0.9643, 0.2954, 0.9511, 0.339, 0.9717, 0.3418, 0.9854, 0.2968, 0.5357, 0.2046, 0.5489, 0.161, 0.5283, 0.1582, 0.5146, 0.2032, 0.9511, 0.339, 0.9298, 0.3789, 0.9496, 0.3833, 0.9717, 0.3418, 0.5489, 0.161, 0.5702, 0.1211, 0.5504, 0.1167, 0.5283, 0.1582, 0.9298, 0.3789, 0.9014, 0.4135, 0.9197, 0.4197, 0.9496, 0.3833, 0.5702, 0.1211, 0.5986, 0.08647, 0.5803, 0.08029, 0.5504, 0.1167, 0.9014, 0.4135, 0.8673, 0.4415, 0.8833, 0.4496, 0.9197, 0.4197, 0.5986, 0.08647, 0.6327, 0.05854, 0.6167, 0.05045, 0.5803, 0.08029, 0.8673, 0.4415, 0.8295, 0.4617, 0.8418, 0.4717, 0.8833, 0.4496, 0.6327, 0.05854, 0.6705, 0.03834, 0.6582, 0.02827, 0.6167, 0.05045, 0.79, 0.4737, 0.75, 0.4776, 0.75, 0.49, 0.7968, 0.4854, 0.6705, 0.03834, 0.71, 0.02633, 0.7032, 0.01461, 0.6582, 0.02827, 0.8295, 0.4617, 0.79, 0.4737, 0.7968, 0.4854, 0.8418, 0.4717, 0.71, 0.02633, 0.75, 0.0224, 0.75, 0.01, 0.7032, 0.01461])
me_cube_009.materials.append(mat_drawer)
me_cube_009.materials.append(mat_knob)
me_cube_009.update()

# ---- objects
ob_desk = bpy.data.objects.new('Desk', me_cube_001)
ob_drawer = bpy.data.objects.new('Drawer', me_cube_003)
ob_drawer_001 = bpy.data.objects.new('Drawer.001', me_cube_005)
ob_drawer_002 = bpy.data.objects.new('Drawer.002', me_cube_007)
ob_drawer_003 = bpy.data.objects.new('Drawer.003', me_cube_009)

# ---- transforms, parenting, visibility, modifiers, constraints
ob_desk.location = (0.0, 0.0, 0.0)
ob_desk.scale = (3.0, 1.0, 1.0)
ob_drawer.location = (-2.273, -0.2397, 0.1104)
ob_drawer.scale = (0.5737, 0.7794, 0.3313)
ob_drawer_001.location = (-2.273, -0.2397, -0.5939)
ob_drawer_001.scale = (0.5737, 0.7794, 0.3313)
ob_drawer_002.location = (2.254, -0.2397, -0.5939)
ob_drawer_002.scale = (0.5737, 0.7794, 0.3313)
ob_drawer_003.location = (2.254, -0.2397, 0.1104)
ob_drawer_003.scale = (0.5737, 0.7794, 0.3313)

# ---- collection membership
col_collection.objects.link(ob_desk)
col_collection.objects.link(ob_drawer)
col_collection.objects.link(ob_drawer_001)
col_collection.objects.link(ob_drawer_002)
col_collection.objects.link(ob_drawer_003)

# ---- scene / render settings (as saved in the file)
scene.frame_start = 1; scene.frame_end = 250; scene.frame_set(1)
scene.render.engine = 'BLENDER_EEVEE_NEXT'
bpy.context.view_layer.update()

# ---- added for rendering (the .blend has no active camera and no usable light): camera, sun
cam_auto = bpy.data.cameras.new('AutoCamera')
cam_auto.lens = 50.0
cam_auto.sensor_width = 36.0
cam_auto.clip_end = 1000.0
ob_auto_camera = bpy.data.objects.new('AutoCamera', cam_auto)
scene.collection.objects.link(ob_auto_camera)
ob_auto_camera.location = (6.17303, -7.47, 4.93842)
ob_auto_camera.rotation_euler = (1.09748, -7.21219e-08, 0.694738)
scene.camera = ob_auto_camera
light_auto_sun = bpy.data.lights.new('AutoSun', 'SUN')
light_auto_sun.energy = 3.0
light_auto_sun.angle = 0.0523599
ob_auto_sun = bpy.data.objects.new('AutoSun', light_auto_sun)
scene.collection.objects.link(ob_auto_sun)
ob_auto_sun.rotation_euler = (0.872665, 0.174533, 0.523599)
bpy.context.view_layer.update()
